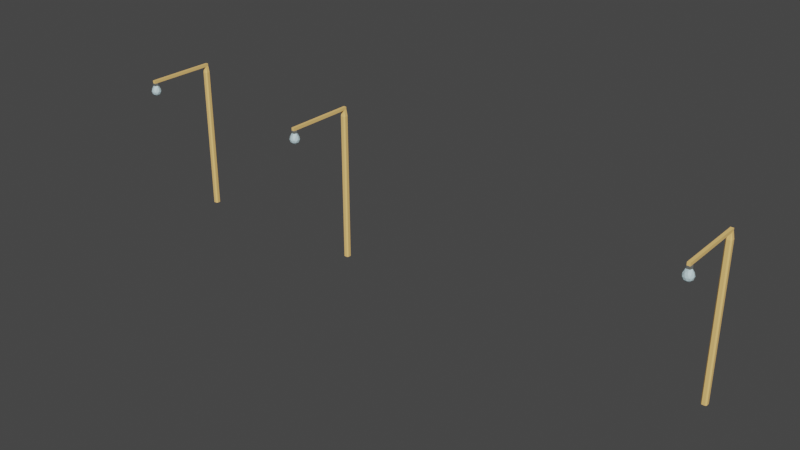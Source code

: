 # Source: Lantern.blend  (saved by Blender 2.82.7; exported with 4.5.12 LTS)
import bpy
from mathutils import Matrix  # noqa: F401  (used for matrix-valued properties, if any)

bpy.ops.wm.read_factory_settings(use_empty=True)
scene = bpy.context.scene
scene.name = 'Scene'

# ---- materials (node trees are filled in below, after node groups)
mat_material_004 = bpy.data.materials.new('Material.004')
mat_material_004.use_transparent_shadow = False
mat_glass = bpy.data.materials.new('Glass')
mat_glass.use_transparent_shadow = False
mat_plafon = bpy.data.materials.new('Plafon')
mat_plafon.use_transparent_shadow = False
mat_material_018 = bpy.data.materials.new('Material.018')
mat_material_018.use_transparent_shadow = False
mat_plafon_011 = bpy.data.materials.new('Plafon.011')
mat_plafon_011.use_transparent_shadow = False
mat_glass_011 = bpy.data.materials.new('Glass.011')
mat_glass_011.use_transparent_shadow = False
mat_material_019 = bpy.data.materials.new('Material.019')
mat_material_019.use_transparent_shadow = False
mat_glass_012 = bpy.data.materials.new('Glass.012')
mat_glass_012.use_transparent_shadow = False
mat_plafon_012 = bpy.data.materials.new('Plafon.012')
mat_plafon_012.use_transparent_shadow = False
mat_material_026 = bpy.data.materials.new('Material.026')
mat_material_026.use_transparent_shadow = False
mat_material_027 = bpy.data.materials.new('Material.027')
mat_material_027.use_transparent_shadow = False

# ---- material node trees
mat_material_004.use_nodes = True; mat_material_004.node_tree.nodes.clear()
_N = mat_material_004.node_tree.nodes; _L = mat_material_004.node_tree.links
n0 = _N.new('ShaderNodeOutputMaterial'); n0.name = 'Material Output'; n0.location = (300, 300)
n1 = _N.new('ShaderNodeBsdfPrincipled'); n1.name = 'Principled BSDF'; n1.location = (10, 300)
n1.distribution = 'GGX'
n1.subsurface_method = 'BURLEY'
n1.inputs[0].default_value = (0.9849, 0.613, 0.2073, 1.0)
n1.inputs[3].default_value = 1.45
n1.inputs[27].default_value = (0.0, 0.0, 0.0, 1.0)
n1.inputs[28].default_value = 1.0
_L.new(n1.outputs[0], n0.inputs[0])
n0.is_active_output = True
mat_glass.use_nodes = True; mat_glass.node_tree.nodes.clear()
_N = mat_glass.node_tree.nodes; _L = mat_glass.node_tree.links
n0 = _N.new('ShaderNodeOutputMaterial'); n0.name = 'Material Output'; n0.location = (300, 300)
n1 = _N.new('ShaderNodeBsdfPrincipled'); n1.name = 'Principled BSDF'; n1.location = (10, 300)
n1.distribution = 'GGX'
n1.subsurface_method = 'BURLEY'
n1.inputs[0].default_value = (0.5756, 0.7544, 0.8, 1.0)
n1.inputs[3].default_value = 1.45
n1.inputs[27].default_value = (0.0, 0.0, 0.0, 1.0)
n1.inputs[28].default_value = 1.0
_L.new(n1.outputs[0], n0.inputs[0])
n0.is_active_output = True
mat_plafon.use_nodes = True; mat_plafon.node_tree.nodes.clear()
_N = mat_plafon.node_tree.nodes; _L = mat_plafon.node_tree.links
n0 = _N.new('ShaderNodeOutputMaterial'); n0.name = 'Material Output'; n0.location = (300, 300)
n1 = _N.new('ShaderNodeBsdfPrincipled'); n1.name = 'Principled BSDF'; n1.location = (10, 300)
n1.distribution = 'GGX'
n1.subsurface_method = 'BURLEY'
n1.inputs[0].default_value = (0.1434, 0.1523, 0.1428, 1.0)
n1.inputs[3].default_value = 1.45
n1.inputs[27].default_value = (0.0, 0.0, 0.0, 1.0)
n1.inputs[28].default_value = 1.0
_L.new(n1.outputs[0], n0.inputs[0])
n0.is_active_output = True
mat_material_018.use_nodes = True; mat_material_018.node_tree.nodes.clear()
_N = mat_material_018.node_tree.nodes; _L = mat_material_018.node_tree.links
n0 = _N.new('ShaderNodeOutputMaterial'); n0.name = 'Material Output'; n0.location = (300, 300)
n1 = _N.new('ShaderNodeBsdfPrincipled'); n1.name = 'Principled BSDF'; n1.location = (10, 300)
n1.distribution = 'GGX'
n1.subsurface_method = 'BURLEY'
n1.inputs[0].default_value = (0.9849, 0.613, 0.2073, 1.0)
n1.inputs[3].default_value = 1.45
n1.inputs[27].default_value = (0.0, 0.0, 0.0, 1.0)
n1.inputs[28].default_value = 1.0
_L.new(n1.outputs[0], n0.inputs[0])
n0.is_active_output = True
mat_plafon_011.use_nodes = True; mat_plafon_011.node_tree.nodes.clear()
_N = mat_plafon_011.node_tree.nodes; _L = mat_plafon_011.node_tree.links
n0 = _N.new('ShaderNodeOutputMaterial'); n0.name = 'Material Output'; n0.location = (300, 300)
n1 = _N.new('ShaderNodeBsdfPrincipled'); n1.name = 'Principled BSDF'; n1.location = (10, 300)
n1.distribution = 'GGX'
n1.subsurface_method = 'BURLEY'
n1.inputs[0].default_value = (0.1434, 0.1523, 0.1428, 1.0)
n1.inputs[3].default_value = 1.45
n1.inputs[27].default_value = (0.0, 0.0, 0.0, 1.0)
n1.inputs[28].default_value = 1.0
_L.new(n1.outputs[0], n0.inputs[0])
n0.is_active_output = True
mat_glass_011.use_nodes = True; mat_glass_011.node_tree.nodes.clear()
_N = mat_glass_011.node_tree.nodes; _L = mat_glass_011.node_tree.links
n0 = _N.new('ShaderNodeOutputMaterial'); n0.name = 'Material Output'; n0.location = (300, 300)
n1 = _N.new('ShaderNodeBsdfPrincipled'); n1.name = 'Principled BSDF'; n1.location = (10, 300)
n1.distribution = 'GGX'
n1.subsurface_method = 'BURLEY'
n1.inputs[0].default_value = (0.5756, 0.7544, 0.8, 1.0)
n1.inputs[3].default_value = 1.45
n1.inputs[27].default_value = (0.0, 0.0, 0.0, 1.0)
n1.inputs[28].default_value = 1.0
_L.new(n1.outputs[0], n0.inputs[0])
n0.is_active_output = True
mat_material_019.use_nodes = True; mat_material_019.node_tree.nodes.clear()
_N = mat_material_019.node_tree.nodes; _L = mat_material_019.node_tree.links
n0 = _N.new('ShaderNodeOutputMaterial'); n0.name = 'Material Output'; n0.location = (300, 300)
n1 = _N.new('ShaderNodeBsdfPrincipled'); n1.name = 'Principled BSDF'; n1.location = (10, 300)
n1.distribution = 'GGX'
n1.subsurface_method = 'BURLEY'
n1.inputs[0].default_value = (0.9849, 0.613, 0.2073, 1.0)
n1.inputs[3].default_value = 1.45
n1.inputs[27].default_value = (0.0, 0.0, 0.0, 1.0)
n1.inputs[28].default_value = 1.0
_L.new(n1.outputs[0], n0.inputs[0])
n0.is_active_output = True
mat_glass_012.use_nodes = True; mat_glass_012.node_tree.nodes.clear()
_N = mat_glass_012.node_tree.nodes; _L = mat_glass_012.node_tree.links
n0 = _N.new('ShaderNodeOutputMaterial'); n0.name = 'Material Output'; n0.location = (300, 300)
n1 = _N.new('ShaderNodeBsdfPrincipled'); n1.name = 'Principled BSDF'; n1.location = (10, 300)
n1.distribution = 'GGX'
n1.subsurface_method = 'BURLEY'
n1.inputs[0].default_value = (0.5756, 0.7544, 0.8, 1.0)
n1.inputs[3].default_value = 1.45
n1.inputs[27].default_value = (0.0, 0.0, 0.0, 1.0)
n1.inputs[28].default_value = 1.0
_L.new(n1.outputs[0], n0.inputs[0])
n0.is_active_output = True
mat_plafon_012.use_nodes = True; mat_plafon_012.node_tree.nodes.clear()
_N = mat_plafon_012.node_tree.nodes; _L = mat_plafon_012.node_tree.links
n0 = _N.new('ShaderNodeOutputMaterial'); n0.name = 'Material Output'; n0.location = (300, 300)
n1 = _N.new('ShaderNodeBsdfPrincipled'); n1.name = 'Principled BSDF'; n1.location = (10, 300)
n1.distribution = 'GGX'
n1.subsurface_method = 'BURLEY'
n1.inputs[0].default_value = (0.1434, 0.1523, 0.1428, 1.0)
n1.inputs[3].default_value = 1.45
n1.inputs[27].default_value = (0.0, 0.0, 0.0, 1.0)
n1.inputs[28].default_value = 1.0
_L.new(n1.outputs[0], n0.inputs[0])
n0.is_active_output = True
mat_material_026.use_nodes = True; mat_material_026.node_tree.nodes.clear()
_N = mat_material_026.node_tree.nodes; _L = mat_material_026.node_tree.links
n0 = _N.new('ShaderNodeOutputMaterial'); n0.name = 'Material Output'; n0.location = (300, 300)
n1 = _N.new('ShaderNodeBsdfPrincipled'); n1.name = 'Principled BSDF'; n1.location = (10, 300)
n1.distribution = 'GGX'
n1.subsurface_method = 'BURLEY'
n1.inputs[0].default_value = (0.9849, 0.613, 0.2073, 1.0)
n1.inputs[3].default_value = 1.45
n1.inputs[27].default_value = (0.0, 0.0, 0.0, 1.0)
n1.inputs[28].default_value = 1.0
_L.new(n1.outputs[0], n0.inputs[0])
n0.is_active_output = True
mat_material_027.use_nodes = True; mat_material_027.node_tree.nodes.clear()
_N = mat_material_027.node_tree.nodes; _L = mat_material_027.node_tree.links
n0 = _N.new('ShaderNodeOutputMaterial'); n0.name = 'Material Output'; n0.location = (300, 300)
n1 = _N.new('ShaderNodeBsdfPrincipled'); n1.name = 'Principled BSDF'; n1.location = (10, 300)
n1.distribution = 'GGX'
n1.subsurface_method = 'BURLEY'
n1.inputs[0].default_value = (0.9849, 0.613, 0.2073, 1.0)
n1.inputs[3].default_value = 1.45
n1.inputs[27].default_value = (0.0, 0.0, 0.0, 1.0)
n1.inputs[28].default_value = 1.0
_L.new(n1.outputs[0], n0.inputs[0])
n0.is_active_output = True

# ---- world
world_world = bpy.data.worlds.new('World'); scene.world = world_world
world_world.use_nodes = True; world_world.node_tree.nodes.clear()
_N = world_world.node_tree.nodes; _L = world_world.node_tree.links
n0 = _N.new('ShaderNodeOutputWorld'); n0.name = 'World Output'; n0.location = (300, 300)
n1 = _N.new('ShaderNodeBackground'); n1.name = 'Background'; n1.location = (10, 300)
n1.inputs[0].default_value = (0.05088, 0.05088, 0.05088, 1.0)
_L.new(n1.outputs[0], n0.inputs[0])
n0.is_active_output = True
world_world.color = (0.05088, 0.05088, 0.05088)
world_world.use_sun_shadow = False
world_world.sun_shadow_jitter_overblur = 0.0

# ---- meshes
me_cube_003 = bpy.data.meshes.new('Cube.003')
me_cube_003.from_pydata([(-0.1131, -0.2, -0.5653), (-0.2, -0.1131, -0.5653), (-0.2, -0.1131, 10.27), (-0.1131, -0.2, 10.27), (-0.1131, -0.1131, 10.71), (-0.2, 0.1131, -0.5653), (-0.1131, 0.2, -0.5653), (-0.1131, 0.1131, 10.71), (-0.1131, 0.2, 10.27), (-0.2, 0.1131, 10.27), (0.2, -0.1131, -0.5653), (0.1131, -0.2, -0.5653), (0.1131, -0.1131, 10.71), (0.1131, -0.2, 10.27), (0.2, -0.1131, 10.27), (0.1131, 0.2, -0.5653), (0.2, 0.1131, -0.5653), (0.1131, 0.1131, 10.71), (0.2, 0.1131, 10.27), (0.1131, 0.2, 10.27), (-0.2, -0.08693, -0.5653), (-0.2, 0.08693, -0.5653), (-0.2, -0.1131, 5.287), (-0.2, -0.1131, 4.418), (-0.1131, -0.2, 4.418), (-0.1131, -0.2, 5.287), (-0.2, 0.08693, 10.27), (-0.2, -0.08693, 10.27), (-0.1131, -0.08693, 10.71), (-0.1131, 0.08693, 10.71), (-0.2, 0.1131, 4.418), (-0.2, 0.1131, 5.287), (-0.1131, 0.2, 5.287), (-0.1131, 0.2, 4.418), (-0.08693, 0.2, -0.5653), (0.08693, 0.2, -0.5653), (0.08693, 0.2, 10.27), (-0.08693, 0.2, 10.27), (-0.08693, 0.1131, 10.71), (0.08693, 0.1131, 10.71), (0.1131, 0.2, 4.418), (0.1131, 0.2, 5.287), (0.2, 0.1131, 5.287), (0.2, 0.1131, 4.418), (0.2, 0.08693, -0.5653), (0.2, -0.08693, -0.5653), (0.2, -0.08693, 10.27), (0.2, 0.08693, 10.27), (0.1131, 0.08693, 10.71), (0.1131, -0.08693, 10.71), (0.2, -0.1131, 4.418), (0.2, -0.1131, 5.287), (0.1131, -0.2, 5.287), (0.1131, -0.2, 4.418), (0.08693, -0.2, -0.5653), (-0.08693, -0.2, -0.5653), (-0.08693, -0.2, 10.27), (0.08693, -0.2, 10.27), (0.08693, -0.1131, 10.71), (-0.08693, -0.1131, 10.71), (-0.08693, -0.2, 5.287), (-0.08693, -0.2, 4.418), (0.08693, -0.2, 4.418), (0.08693, -0.2, 5.287), (0.2, -0.08693, 5.287), (0.2, -0.08693, 4.418), (0.2, 0.08693, 4.418), (0.2, 0.08693, 5.287), (0.08693, 0.2, 5.287), (0.08693, 0.2, 4.418), (-0.08693, 0.2, 4.418), (-0.08693, 0.2, 5.287), (-0.2, 0.08693, 5.287), (-0.2, 0.08693, 4.418), (-0.2, -0.08693, 4.418), (-0.2, -0.08693, 5.287)], [], [(32, 8, 37, 71), (42, 18, 47, 67), (52, 13, 57, 63), (21, 73, 30, 5), (64, 46, 14, 51), (68, 36, 19, 41), (72, 26, 9, 31), (22, 2, 27, 75), (35, 69, 40, 15), (11, 53, 62, 54), (16, 43, 66, 44), (45, 65, 50, 10), (6, 33, 70, 34), (55, 61, 24, 0), (60, 56, 3, 25), (2, 3, 4), (7, 8, 9), (12, 13, 14), (17, 18, 19), (22, 23, 24, 25), (26, 27, 28, 29), (30, 31, 32, 33), (36, 37, 38, 39), (40, 41, 42, 43), (46, 47, 48, 49), (50, 51, 52, 53), (56, 57, 58, 59), (0, 1, 20, 21, 5, 6, 34, 35, 15, 16, 44, 45, 10, 11, 54, 55), (60, 61, 62, 63), (64, 65, 66, 67), (68, 69, 70, 71), (72, 73, 74, 75), (25, 3, 2, 22), (29, 7, 9, 26), (33, 6, 5, 30), (39, 17, 19, 36), (43, 16, 15, 40), (49, 12, 14, 46), (53, 11, 10, 50), (59, 4, 3, 56), (0, 24, 23, 1), (4, 28, 27, 2), (8, 32, 31, 9), (7, 38, 37, 8), (18, 42, 41, 19), (17, 48, 47, 18), (13, 52, 51, 14), (12, 58, 57, 13), (60, 25, 24, 61), (52, 63, 62, 53), (61, 55, 54, 62), (56, 60, 63, 57), (64, 51, 50, 65), (42, 67, 66, 43), (65, 45, 44, 66), (46, 64, 67, 47), (68, 41, 40, 69), (32, 71, 70, 33), (69, 35, 34, 70), (36, 68, 71, 37), (72, 31, 30, 73), (22, 75, 74, 23), (73, 21, 20, 74), (26, 72, 75, 27), (1, 23, 74, 20), (28, 4, 59, 58, 12, 49, 48, 17, 39, 38, 7, 29)])
_uv = me_cube_003.uv_layers.new(name='UVMap')
_uv.uv.foreach_set('vector', [0.5093, 0.3043, 0.6157, 0.3043, 0.6157, 0.3207, 0.5093, 0.3207, 0.5093, 0.5543, 0.6157, 0.5543, 0.6157, 0.5707, 0.5093, 0.5707, 0.5093, 0.8043, 0.6157, 0.8043, 0.6157, 0.8207, 0.5093, 0.8207, 0.3843, 0.1793, 0.4907, 0.1793, 0.4907, 0.1957, 0.3843, 0.1957, 0.5093, 0.6793, 0.6157, 0.6793, 0.6157, 0.6957, 0.5093, 0.6957, 0.5093, 0.4293, 0.6157, 0.4293, 0.6157, 0.4457, 0.5093, 0.4457, 0.5093, 0.1793, 0.6157, 0.1793, 0.6157, 0.1957, 0.5093, 0.1957, 0.5093, 0.05433, 0.6157, 0.05433, 0.6157, 0.07067, 0.5093, 0.07067, 0.3843, 0.4293, 0.4907, 0.4293, 0.4907, 0.4457, 0.3843, 0.4457, 0.3843, 0.8043, 0.4907, 0.8043, 0.4907, 0.8207, 0.3843, 0.8207, 0.3843, 0.5543, 0.4907, 0.5543, 0.4907, 0.5707, 0.3843, 0.5707, 0.3843, 0.6793, 0.4907, 0.6793, 0.4907, 0.6957, 0.3843, 0.6957, 0.3843, 0.3043, 0.4907, 0.3043, 0.4907, 0.3207, 0.3843, 0.3207, 0.3843, 0.9293, 0.4907, 0.9293, 0.4907, 0.9457, 0.3843, 0.9457, 0.5093, 0.9293, 0.6157, 0.9293, 0.6157, 0.9457, 0.5093, 0.9457, 0.6157, 0.05433, 0.6157, 0.0, 0.625, 0.05433, 0.8207, 0.5543, 0.8207, 0.5, 0.875, 0.5543, 0.6793, 0.6957, 0.6793, 0.75, 0.625, 0.6957, 0.6793, 0.5543, 0.625, 0.5543, 0.6793, 0.5, 0.5093, 0.05433, 0.5, 0.05433, 0.5, 0.0, 0.5093, 0.0, 0.6157, 0.1793, 0.6157, 0.125, 0.625, 0.125, 0.625, 0.1793, 0.4907, 0.1957, 0.5093, 0.1957, 0.5093, 0.3043, 0.4907, 0.3043, 0.6157, 0.4293, 0.6157, 0.375, 0.625, 0.375, 0.625, 0.4293, 0.4907, 0.4457, 0.5093, 0.4457, 0.5093, 0.5543, 0.4907, 0.5543, 0.6157, 0.6793, 0.6157, 0.5707, 0.6793, 0.5707, 0.6793, 0.6793, 0.4907, 0.6957, 0.5093, 0.6957, 0.5093, 0.8043, 0.4907, 0.8043, 0.6157, 0.9293, 0.6157, 0.875, 0.625, 0.875, 0.625, 0.9293, 0.3843, 0.9457, 0.3843, 0.05433, 0.3843, 0.07067, 0.3843, 0.1793, 0.3843, 0.1957, 0.3843, 0.3043, 0.3843, 0.3207, 0.3843, 0.4293, 0.3843, 0.4457, 0.3843, 0.5543, 0.3843, 0.5707, 0.3843, 0.6793, 0.3843, 0.6957, 0.3843, 0.8043, 0.3843, 0.8207, 0.3843, 0.9293, 0.5093, 0.9293, 0.4907, 0.9293, 0.4907, 0.8207, 0.5093, 0.8207, 0.5093, 0.6793, 0.4907, 0.6793, 0.4907, 0.5707, 0.5093, 0.5707, 0.5093, 0.4293, 0.4907, 0.4293, 0.4907, 0.3207, 0.5093, 0.3207, 0.5093, 0.1793, 0.4907, 0.1793, 0.4907, 0.07067, 0.5093, 0.07067, 0.5093, 0.9457, 0.6157, 0.9457, 0.6157, 1.0, 0.5093, 1.0, 0.8207, 0.5707, 0.8207, 0.5543, 0.875, 0.5543, 0.875, 0.5707, 0.4907, 0.3043, 0.3843, 0.3043, 0.3843, 0.1957, 0.4907, 0.1957, 0.6957, 0.5543, 0.6793, 0.5543, 0.6793, 0.5, 0.6957, 0.5, 0.4907, 0.5543, 0.3843, 0.5543, 0.3843, 0.4457, 0.4907, 0.4457, 0.6793, 0.6793, 0.6793, 0.6957, 0.6157, 0.6957, 0.6157, 0.6793, 0.4907, 0.8043, 0.3843, 0.8043, 0.3843, 0.6957, 0.4907, 0.6957, 0.8043, 0.6957, 0.8207, 0.6957, 0.8207, 0.75, 0.8043, 0.75, 0.3843, 0.9457, 0.4907, 0.9457, 0.4907, 1.0, 0.3843, 1.0, 0.8207, 0.6957, 0.8207, 0.6793, 0.875, 0.6793, 0.875, 0.6957, 0.6157, 0.3043, 0.5093, 0.3043, 0.5093, 0.1957, 0.6157, 0.1957, 0.8207, 0.5543, 0.8043, 0.5543, 0.8043, 0.5, 0.8207, 0.5, 0.6157, 0.5543, 0.5093, 0.5543, 0.5093, 0.4457, 0.6157, 0.4457, 0.6793, 0.5543, 0.6793, 0.5707, 0.6157, 0.5707, 0.6157, 0.5543, 0.6157, 0.8043, 0.5093, 0.8043, 0.5093, 0.6957, 0.6157, 0.6957, 0.6793, 0.6957, 0.6957, 0.6957, 0.6957, 0.75, 0.6793, 0.75, 0.5093, 0.9293, 0.5093, 0.9457, 0.4907, 0.9457, 0.4907, 0.9293, 0.5093, 0.8043, 0.5093, 0.8207, 0.4907, 0.8207, 0.4907, 0.8043, 0.4907, 0.9293, 0.3843, 0.9293, 0.3843, 0.8207, 0.4907, 0.8207, 0.6157, 0.9293, 0.5093, 0.9293, 0.5093, 0.8207, 0.6157, 0.8207, 0.5093, 0.6793, 0.5093, 0.6957, 0.4907, 0.6957, 0.4907, 0.6793, 0.5093, 0.5543, 0.5093, 0.5707, 0.4907, 0.5707, 0.4907, 0.5543, 0.4907, 0.6793, 0.3843, 0.6793, 0.3843, 0.5707, 0.4907, 0.5707, 0.6157, 0.6793, 0.5093, 0.6793, 0.5093, 0.5707, 0.6157, 0.5707, 0.5093, 0.4293, 0.5093, 0.4457, 0.4907, 0.4457, 0.4907, 0.4293, 0.5093, 0.3043, 0.5093, 0.3207, 0.4907, 0.3207, 0.4907, 0.3043, 0.4907, 0.4293, 0.3843, 0.4293, 0.3843, 0.3207, 0.4907, 0.3207, 0.6157, 0.4293, 0.5093, 0.4293, 0.5093, 0.3207, 0.6157, 0.3207, 0.5093, 0.1793, 0.5093, 0.1957, 0.4907, 0.1957, 0.4907, 0.1793, 0.5093, 0.05433, 0.5093, 0.07067, 0.4907, 0.07067, 0.4907, 0.05433, 0.4907, 0.1793, 0.3843, 0.1793, 0.3843, 0.07067, 0.4907, 0.07067, 0.6157, 0.1793, 0.5093, 0.1793, 0.5093, 0.07067, 0.6157, 0.07067, 0.3843, 0.05433, 0.4907, 0.05433, 0.4907, 0.07067, 0.3843, 0.07067, 0.8207, 0.6793, 0.8207, 0.6957, 0.8043, 0.6957, 0.625, 0.875, 0.6793, 0.6957, 0.6793, 0.6793, 0.6793, 0.5707, 0.6793, 0.5543, 0.6957, 0.5543, 0.625, 0.375, 0.8207, 0.5543, 0.8207, 0.5707])
me_cube_003.materials.append(mat_material_004)
me_cube_003.use_remesh_fix_poles = True
me_cube_003.use_remesh_preserve_attributes = False
me_cube_003.use_mirror_vertex_groups = False
me_cube_003.update()
me_icosphere_001 = bpy.data.meshes.new('Icosphere.001')
me_icosphere_001.from_pydata([(0.0, 0.0, -1.0), (0.7236, -0.5257, -0.4472), (-0.2764, -0.8506, -0.4472), (-0.8944, 0.0, -0.4472), (-0.2764, 0.8506, -0.4472), (0.7236, 0.5257, -0.4472), (0.2764, -0.8506, 0.4472), (-0.7236, -0.5257, 0.4472), (-0.7236, 0.5257, 0.4472), (0.2764, 0.8506, 0.4472), (0.8944, 0.0, 0.4472), (0.0, 0.0, 1.21), (-0.1625, -0.5, -0.8507), (0.4253, -0.309, -0.8507), (0.2629, -0.809, -0.5257), (0.8506, 0.0, -0.5257), (0.4253, 0.309, -0.8507), (-0.5257, 0.0, -0.8507), (-0.6882, -0.5, -0.5257), (-0.1625, 0.5, -0.8507), (-0.6882, 0.5, -0.5257), (0.2629, 0.809, -0.5257), (0.9511, -0.309, 0.0), (0.9511, 0.309, 0.0), (0.0, -1.0, 0.0), (0.5878, -0.809, 0.0), (-0.9511, -0.309, 0.0), (-0.5878, -0.809, 0.0), (-0.5878, 0.809, 0.0), (-0.9511, 0.309, 0.0), (0.5878, 0.809, 0.0), (0.0, 1.0, 0.0), (0.6882, -0.5, 0.5257), (-0.2629, -0.809, 0.5257), (-0.8506, 0.0, 0.5257), (-0.2629, 0.809, 0.5257), (0.6882, 0.5, 0.5257), (0.1625, -0.5, 1.192), (0.5257, 0.0, 1.192), (-0.4253, -0.309, 1.192), (-0.4253, 0.309, 1.192), (0.1625, 0.5, 1.192)], [], [(0, 13, 12), (1, 13, 15), (0, 12, 17), (0, 17, 19), (0, 19, 16), (1, 15, 22), (2, 14, 24), (3, 18, 26), (4, 20, 28), (5, 21, 30), (1, 22, 25), (2, 24, 27), (3, 26, 29), (4, 28, 31), (5, 30, 23), (6, 32, 37), (7, 33, 39), (8, 34, 40), (9, 35, 41), (10, 36, 38), (38, 41, 11), (38, 36, 41), (36, 9, 41), (41, 40, 11), (41, 35, 40), (35, 8, 40), (40, 39, 11), (40, 34, 39), (34, 7, 39), (39, 37, 11), (39, 33, 37), (33, 6, 37), (37, 38, 11), (37, 32, 38), (32, 10, 38), (23, 36, 10), (23, 30, 36), (30, 9, 36), (31, 35, 9), (31, 28, 35), (28, 8, 35), (29, 34, 8), (29, 26, 34), (26, 7, 34), (27, 33, 7), (27, 24, 33), (24, 6, 33), (25, 32, 6), (25, 22, 32), (22, 10, 32), (30, 31, 9), (30, 21, 31), (21, 4, 31), (28, 29, 8), (28, 20, 29), (20, 3, 29), (26, 27, 7), (26, 18, 27), (18, 2, 27), (24, 25, 6), (24, 14, 25), (14, 1, 25), (22, 23, 10), (22, 15, 23), (15, 5, 23), (16, 21, 5), (16, 19, 21), (19, 4, 21), (19, 20, 4), (19, 17, 20), (17, 3, 20), (17, 18, 3), (17, 12, 18), (12, 2, 18), (15, 16, 5), (15, 13, 16), (13, 0, 16), (12, 14, 2), (12, 13, 14), (13, 1, 14)])
_uv = me_icosphere_001.uv_layers.new(name='UVMap')
_uv.uv.foreach_set('vector', [0.8182, 0.0, 0.7727, 0.07873, 0.8636, 0.07873, 0.7273, 0.1575, 0.6818, 0.07873, 0.6364, 0.1575, 0.09091, 0.0, 0.04545, 0.07873, 0.1364, 0.07873, 0.2727, 0.0, 0.2273, 0.07873, 0.3182, 0.07873, 0.4545, 0.0, 0.4091, 0.07873, 0.5, 0.07873, 0.7273, 0.1575, 0.6364, 0.1575, 0.6818, 0.2362, 0.9091, 0.1575, 0.8182, 0.1575, 0.8636, 0.2362, 0.1818, 0.1575, 0.09091, 0.1575, 0.1364, 0.2362, 0.3636, 0.1575, 0.2727, 0.1575, 0.3182, 0.2362, 0.5455, 0.1575, 0.4545, 0.1575, 0.5, 0.2362, 0.7273, 0.1575, 0.6818, 0.2362, 0.7727, 0.2362, 0.9091, 0.1575, 0.8636, 0.2362, 0.9545, 0.2362, 0.1818, 0.1575, 0.1364, 0.2362, 0.2273, 0.2362, 0.3636, 0.1575, 0.3182, 0.2362, 0.4091, 0.2362, 0.5455, 0.1575, 0.5, 0.2362, 0.5909, 0.2362, 0.8182, 0.3149, 0.7273, 0.3149, 0.7727, 0.3937, 1.0, 0.3149, 0.9091, 0.3149, 0.9545, 0.3937, 0.2727, 0.3149, 0.1818, 0.3149, 0.2273, 0.3937, 0.4545, 0.3149, 0.3636, 0.3149, 0.4091, 0.3937, 0.6364, 0.3149, 0.5455, 0.3149, 0.5909, 0.3937, 0.5909, 0.3937, 0.5, 0.3937, 0.5455, 0.4724, 0.5909, 0.3937, 0.5455, 0.3149, 0.5, 0.3937, 0.5455, 0.3149, 0.4545, 0.3149, 0.5, 0.3937, 0.4091, 0.3937, 0.3182, 0.3937, 0.3636, 0.4724, 0.4091, 0.3937, 0.3636, 0.3149, 0.3182, 0.3937, 0.3636, 0.3149, 0.2727, 0.3149, 0.3182, 0.3937, 0.2273, 0.3937, 0.1364, 0.3937, 0.1818, 0.4724, 0.2273, 0.3937, 0.1818, 0.3149, 0.1364, 0.3937, 0.1818, 0.3149, 0.09091, 0.3149, 0.1364, 0.3937, 0.9545, 0.3937, 0.8636, 0.3937, 0.9091, 0.4724, 0.9545, 0.3937, 0.9091, 0.3149, 0.8636, 0.3937, 0.9091, 0.3149, 0.8182, 0.3149, 0.8636, 0.3937, 0.7727, 0.3937, 0.6818, 0.3937, 0.7273, 0.4724, 0.7727, 0.3937, 0.7273, 0.3149, 0.6818, 0.3937, 0.7273, 0.3149, 0.6364, 0.3149, 0.6818, 0.3937, 0.5909, 0.2362, 0.5455, 0.3149, 0.6364, 0.3149, 0.5909, 0.2362, 0.5, 0.2362, 0.5455, 0.3149, 0.5, 0.2362, 0.4545, 0.3149, 0.5455, 0.3149, 0.4091, 0.2362, 0.3636, 0.3149, 0.4545, 0.3149, 0.4091, 0.2362, 0.3182, 0.2362, 0.3636, 0.3149, 0.3182, 0.2362, 0.2727, 0.3149, 0.3636, 0.3149, 0.2273, 0.2362, 0.1818, 0.3149, 0.2727, 0.3149, 0.2273, 0.2362, 0.1364, 0.2362, 0.1818, 0.3149, 0.1364, 0.2362, 0.09091, 0.3149, 0.1818, 0.3149, 0.9545, 0.2362, 0.9091, 0.3149, 1.0, 0.3149, 0.9545, 0.2362, 0.8636, 0.2362, 0.9091, 0.3149, 0.8636, 0.2362, 0.8182, 0.3149, 0.9091, 0.3149, 0.7727, 0.2362, 0.7273, 0.3149, 0.8182, 0.3149, 0.7727, 0.2362, 0.6818, 0.2362, 0.7273, 0.3149, 0.6818, 0.2362, 0.6364, 0.3149, 0.7273, 0.3149, 0.5, 0.2362, 0.4091, 0.2362, 0.4545, 0.3149, 0.5, 0.2362, 0.4545, 0.1575, 0.4091, 0.2362, 0.4545, 0.1575, 0.3636, 0.1575, 0.4091, 0.2362, 0.3182, 0.2362, 0.2273, 0.2362, 0.2727, 0.3149, 0.3182, 0.2362, 0.2727, 0.1575, 0.2273, 0.2362, 0.2727, 0.1575, 0.1818, 0.1575, 0.2273, 0.2362, 0.1364, 0.2362, 0.04545, 0.2362, 0.09091, 0.3149, 0.1364, 0.2362, 0.09091, 0.1575, 0.04545, 0.2362, 0.09091, 0.1575, 0.0, 0.1575, 0.04545, 0.2362, 0.8636, 0.2362, 0.7727, 0.2362, 0.8182, 0.3149, 0.8636, 0.2362, 0.8182, 0.1575, 0.7727, 0.2362, 0.8182, 0.1575, 0.7273, 0.1575, 0.7727, 0.2362, 0.6818, 0.2362, 0.5909, 0.2362, 0.6364, 0.3149, 0.6818, 0.2362, 0.6364, 0.1575, 0.5909, 0.2362, 0.6364, 0.1575, 0.5455, 0.1575, 0.5909, 0.2362, 0.5, 0.07873, 0.4545, 0.1575, 0.5455, 0.1575, 0.5, 0.07873, 0.4091, 0.07873, 0.4545, 0.1575, 0.4091, 0.07873, 0.3636, 0.1575, 0.4545, 0.1575, 0.3182, 0.07873, 0.2727, 0.1575, 0.3636, 0.1575, 0.3182, 0.07873, 0.2273, 0.07873, 0.2727, 0.1575, 0.2273, 0.07873, 0.1818, 0.1575, 0.2727, 0.1575, 0.1364, 0.07873, 0.09091, 0.1575, 0.1818, 0.1575, 0.1364, 0.07873, 0.04545, 0.07873, 0.09091, 0.1575, 0.04545, 0.07873, 0.0, 0.1575, 0.09091, 0.1575, 0.6364, 0.1575, 0.5909, 0.07873, 0.5455, 0.1575, 0.6364, 0.1575, 0.6818, 0.07873, 0.5909, 0.07873, 0.6818, 0.07873, 0.6364, 0.0, 0.5909, 0.07873, 0.8636, 0.07873, 0.8182, 0.1575, 0.9091, 0.1575, 0.8636, 0.07873, 0.7727, 0.07873, 0.8182, 0.1575, 0.7727, 0.07873, 0.7273, 0.1575, 0.8182, 0.1575])
me_icosphere_001.materials.append(mat_glass)
me_icosphere_001.use_remesh_fix_poles = True
me_icosphere_001.use_remesh_preserve_attributes = False
me_icosphere_001.use_mirror_vertex_groups = False
me_icosphere_001.update()
me_icosphere_002 = bpy.data.meshes.new('Icosphere.002')
me_icosphere_002.from_pydata([(0.1625, -0.5, 1.192), (0.5257, 0.0, 1.192), (-0.4253, -0.309, 1.192), (-0.4253, 0.309, 1.192), (0.1625, 0.5, 1.192), (0.1625, -0.5, 1.731), (0.5257, 0.0, 1.731), (-0.4253, -0.309, 1.731), (-0.4253, 0.309, 1.731), (0.1625, 0.5, 1.731)], [], [(3, 2, 7, 8), (1, 4, 9, 6), (2, 0, 5, 7), (4, 3, 8, 9), (0, 1, 6, 5), (6, 9, 8, 7, 5), (1, 0, 2, 3, 4)])
_uv = me_icosphere_002.uv_layers.new(name='UVMap')
_uv.uv.foreach_set('vector', [0.2273, 0.3937, 0.1364, 0.3937, 0.1364, 0.3937, 0.2273, 0.3937, 0.5909, 0.3937, 0.5, 0.3937, 0.5, 0.3937, 0.5909, 0.3937, 0.9545, 0.3937, 0.8636, 0.3937, 0.8636, 0.3937, 0.9545, 0.3937, 0.4091, 0.3937, 0.3182, 0.3937, 0.3182, 0.3937, 0.4091, 0.3937, 0.7727, 0.3937, 0.6818, 0.3937, 0.6818, 0.3937, 0.7727, 0.3937, 0.6818, 0.3937, 0.4091, 0.3937, 0.2273, 0.3937, 0.9545, 0.3937, 0.7727, 0.3937, 0.6818, 0.3937, 0.7727, 0.3937, 0.9545, 0.3937, 0.2273, 0.3937, 0.4091, 0.3937])
me_icosphere_002.materials.append(mat_plafon)
me_icosphere_002.use_remesh_fix_poles = True
me_icosphere_002.use_remesh_preserve_attributes = False
me_icosphere_002.use_mirror_vertex_groups = False
me_icosphere_002.update()
me_cube_023 = bpy.data.meshes.new('Cube.023')
me_cube_023.from_pydata([(-1.0, -25.12, -1.0), (-1.0, -25.12, 1.0), (-1.0, 22.4, -1.0), (-1.0, 22.4, 1.0), (1.0, -25.12, -1.0), (1.0, -25.12, 1.0), (1.0, 22.4, -1.0), (1.0, 22.4, 1.0)], [], [(0, 1, 3, 2), (2, 3, 7, 6), (6, 7, 5, 4), (4, 5, 1, 0), (2, 6, 4, 0), (7, 3, 1, 5)])
_uv = me_cube_023.uv_layers.new(name='UVMap')
_uv.uv.foreach_set('vector', [0.375, 0.0, 0.625, 0.0, 0.625, 0.25, 0.375, 0.25, 0.375, 0.25, 0.625, 0.25, 0.625, 0.5, 0.375, 0.5, 0.375, 0.5, 0.625, 0.5, 0.625, 0.75, 0.375, 0.75, 0.375, 0.75, 0.625, 0.75, 0.625, 1.0, 0.375, 1.0, 0.125, 0.5, 0.375, 0.5, 0.375, 0.75, 0.125, 0.75, 0.625, 0.5, 0.875, 0.5, 0.875, 0.75, 0.625, 0.75])
me_cube_023.materials.append(mat_material_018)
me_cube_023.use_remesh_fix_poles = True
me_cube_023.use_remesh_preserve_attributes = False
me_cube_023.use_mirror_vertex_groups = False
me_cube_023.update()
me_cube_022 = bpy.data.meshes.new('Cube.022')
me_cube_022.from_pydata([(-0.1131, -0.2, -0.5653), (-0.2, -0.1131, -0.5653), (-0.2, -0.1131, 10.27), (-0.1131, -0.2, 10.27), (-0.1131, -0.1131, 10.71), (-0.2, 0.1131, -0.5653), (-0.1131, 0.2, -0.5653), (-0.1131, 0.1131, 10.71), (-0.1131, 0.2, 10.27), (-0.2, 0.1131, 10.27), (0.2, -0.1131, -0.5653), (0.1131, -0.2, -0.5653), (0.1131, -0.1131, 10.71), (0.1131, -0.2, 10.27), (0.2, -0.1131, 10.27), (0.1131, 0.2, -0.5653), (0.2, 0.1131, -0.5653), (0.1131, 0.1131, 10.71), (0.2, 0.1131, 10.27), (0.1131, 0.2, 10.27), (-0.2, -0.08693, -0.5653), (-0.2, 0.08693, -0.5653), (-0.2, -0.1131, 5.287), (-0.2, -0.1131, 4.418), (-0.1131, -0.2, 4.418), (-0.1131, -0.2, 5.287), (-0.2, 0.08693, 10.27), (-0.2, -0.08693, 10.27), (-0.1131, -0.08693, 10.71), (-0.1131, 0.08693, 10.71), (-0.2, 0.1131, 4.418), (-0.2, 0.1131, 5.287), (-0.1131, 0.2, 5.287), (-0.1131, 0.2, 4.418), (-0.08693, 0.2, -0.5653), (0.08693, 0.2, -0.5653), (0.08693, 0.2, 10.27), (-0.08693, 0.2, 10.27), (-0.08693, 0.1131, 10.71), (0.08693, 0.1131, 10.71), (0.1131, 0.2, 4.418), (0.1131, 0.2, 5.287), (0.2, 0.1131, 5.287), (0.2, 0.1131, 4.418), (0.2, 0.08693, -0.5653), (0.2, -0.08693, -0.5653), (0.2, -0.08693, 10.27), (0.2, 0.08693, 10.27), (0.1131, 0.08693, 10.71), (0.1131, -0.08693, 10.71), (0.2, -0.1131, 4.418), (0.2, -0.1131, 5.287), (0.1131, -0.2, 5.287), (0.1131, -0.2, 4.418), (0.08693, -0.2, -0.5653), (-0.08693, -0.2, -0.5653), (-0.08693, -0.2, 10.27), (0.08693, -0.2, 10.27), (0.08693, -0.1131, 10.71), (-0.08693, -0.1131, 10.71), (-0.08693, -0.2, 5.287), (-0.08693, -0.2, 4.418), (0.08693, -0.2, 4.418), (0.08693, -0.2, 5.287), (0.2, -0.08693, 5.287), (0.2, -0.08693, 4.418), (0.2, 0.08693, 4.418), (0.2, 0.08693, 5.287), (0.08693, 0.2, 5.287), (0.08693, 0.2, 4.418), (-0.08693, 0.2, 4.418), (-0.08693, 0.2, 5.287), (-0.2, 0.08693, 5.287), (-0.2, 0.08693, 4.418), (-0.2, -0.08693, 4.418), (-0.2, -0.08693, 5.287)], [], [(32, 8, 37, 71), (42, 18, 47, 67), (52, 13, 57, 63), (21, 73, 30, 5), (64, 46, 14, 51), (68, 36, 19, 41), (72, 26, 9, 31), (22, 2, 27, 75), (35, 69, 40, 15), (11, 53, 62, 54), (16, 43, 66, 44), (45, 65, 50, 10), (6, 33, 70, 34), (55, 61, 24, 0), (60, 56, 3, 25), (2, 3, 4), (7, 8, 9), (12, 13, 14), (17, 18, 19), (22, 23, 24, 25), (26, 27, 28, 29), (30, 31, 32, 33), (36, 37, 38, 39), (40, 41, 42, 43), (46, 47, 48, 49), (50, 51, 52, 53), (56, 57, 58, 59), (0, 1, 20, 21, 5, 6, 34, 35, 15, 16, 44, 45, 10, 11, 54, 55), (60, 61, 62, 63), (64, 65, 66, 67), (68, 69, 70, 71), (72, 73, 74, 75), (25, 3, 2, 22), (29, 7, 9, 26), (33, 6, 5, 30), (39, 17, 19, 36), (43, 16, 15, 40), (49, 12, 14, 46), (53, 11, 10, 50), (59, 4, 3, 56), (0, 24, 23, 1), (4, 28, 27, 2), (8, 32, 31, 9), (7, 38, 37, 8), (18, 42, 41, 19), (17, 48, 47, 18), (13, 52, 51, 14), (12, 58, 57, 13), (60, 25, 24, 61), (52, 63, 62, 53), (61, 55, 54, 62), (56, 60, 63, 57), (64, 51, 50, 65), (42, 67, 66, 43), (65, 45, 44, 66), (46, 64, 67, 47), (68, 41, 40, 69), (32, 71, 70, 33), (69, 35, 34, 70), (36, 68, 71, 37), (72, 31, 30, 73), (22, 75, 74, 23), (73, 21, 20, 74), (26, 72, 75, 27), (1, 23, 74, 20), (28, 4, 59, 58, 12, 49, 48, 17, 39, 38, 7, 29)])
_uv = me_cube_022.uv_layers.new(name='UVMap')
_uv.uv.foreach_set('vector', [0.5093, 0.3043, 0.6157, 0.3043, 0.6157, 0.3207, 0.5093, 0.3207, 0.5093, 0.5543, 0.6157, 0.5543, 0.6157, 0.5707, 0.5093, 0.5707, 0.5093, 0.8043, 0.6157, 0.8043, 0.6157, 0.8207, 0.5093, 0.8207, 0.3843, 0.1793, 0.4907, 0.1793, 0.4907, 0.1957, 0.3843, 0.1957, 0.5093, 0.6793, 0.6157, 0.6793, 0.6157, 0.6957, 0.5093, 0.6957, 0.5093, 0.4293, 0.6157, 0.4293, 0.6157, 0.4457, 0.5093, 0.4457, 0.5093, 0.1793, 0.6157, 0.1793, 0.6157, 0.1957, 0.5093, 0.1957, 0.5093, 0.05433, 0.6157, 0.05433, 0.6157, 0.07067, 0.5093, 0.07067, 0.3843, 0.4293, 0.4907, 0.4293, 0.4907, 0.4457, 0.3843, 0.4457, 0.3843, 0.8043, 0.4907, 0.8043, 0.4907, 0.8207, 0.3843, 0.8207, 0.3843, 0.5543, 0.4907, 0.5543, 0.4907, 0.5707, 0.3843, 0.5707, 0.3843, 0.6793, 0.4907, 0.6793, 0.4907, 0.6957, 0.3843, 0.6957, 0.3843, 0.3043, 0.4907, 0.3043, 0.4907, 0.3207, 0.3843, 0.3207, 0.3843, 0.9293, 0.4907, 0.9293, 0.4907, 0.9457, 0.3843, 0.9457, 0.5093, 0.9293, 0.6157, 0.9293, 0.6157, 0.9457, 0.5093, 0.9457, 0.6157, 0.05433, 0.6157, 0.0, 0.625, 0.05433, 0.8207, 0.5543, 0.8207, 0.5, 0.875, 0.5543, 0.6793, 0.6957, 0.6793, 0.75, 0.625, 0.6957, 0.6793, 0.5543, 0.625, 0.5543, 0.6793, 0.5, 0.5093, 0.05433, 0.5, 0.05433, 0.5, 0.0, 0.5093, 0.0, 0.6157, 0.1793, 0.6157, 0.125, 0.625, 0.125, 0.625, 0.1793, 0.4907, 0.1957, 0.5093, 0.1957, 0.5093, 0.3043, 0.4907, 0.3043, 0.6157, 0.4293, 0.6157, 0.375, 0.625, 0.375, 0.625, 0.4293, 0.4907, 0.4457, 0.5093, 0.4457, 0.5093, 0.5543, 0.4907, 0.5543, 0.6157, 0.6793, 0.6157, 0.5707, 0.6793, 0.5707, 0.6793, 0.6793, 0.4907, 0.6957, 0.5093, 0.6957, 0.5093, 0.8043, 0.4907, 0.8043, 0.6157, 0.9293, 0.6157, 0.875, 0.625, 0.875, 0.625, 0.9293, 0.3843, 0.9457, 0.3843, 0.05433, 0.3843, 0.07067, 0.3843, 0.1793, 0.3843, 0.1957, 0.3843, 0.3043, 0.3843, 0.3207, 0.3843, 0.4293, 0.3843, 0.4457, 0.3843, 0.5543, 0.3843, 0.5707, 0.3843, 0.6793, 0.3843, 0.6957, 0.3843, 0.8043, 0.3843, 0.8207, 0.3843, 0.9293, 0.5093, 0.9293, 0.4907, 0.9293, 0.4907, 0.8207, 0.5093, 0.8207, 0.5093, 0.6793, 0.4907, 0.6793, 0.4907, 0.5707, 0.5093, 0.5707, 0.5093, 0.4293, 0.4907, 0.4293, 0.4907, 0.3207, 0.5093, 0.3207, 0.5093, 0.1793, 0.4907, 0.1793, 0.4907, 0.07067, 0.5093, 0.07067, 0.5093, 0.9457, 0.6157, 0.9457, 0.6157, 1.0, 0.5093, 1.0, 0.8207, 0.5707, 0.8207, 0.5543, 0.875, 0.5543, 0.875, 0.5707, 0.4907, 0.3043, 0.3843, 0.3043, 0.3843, 0.1957, 0.4907, 0.1957, 0.6957, 0.5543, 0.6793, 0.5543, 0.6793, 0.5, 0.6957, 0.5, 0.4907, 0.5543, 0.3843, 0.5543, 0.3843, 0.4457, 0.4907, 0.4457, 0.6793, 0.6793, 0.6793, 0.6957, 0.6157, 0.6957, 0.6157, 0.6793, 0.4907, 0.8043, 0.3843, 0.8043, 0.3843, 0.6957, 0.4907, 0.6957, 0.8043, 0.6957, 0.8207, 0.6957, 0.8207, 0.75, 0.8043, 0.75, 0.3843, 0.9457, 0.4907, 0.9457, 0.4907, 1.0, 0.3843, 1.0, 0.8207, 0.6957, 0.8207, 0.6793, 0.875, 0.6793, 0.875, 0.6957, 0.6157, 0.3043, 0.5093, 0.3043, 0.5093, 0.1957, 0.6157, 0.1957, 0.8207, 0.5543, 0.8043, 0.5543, 0.8043, 0.5, 0.8207, 0.5, 0.6157, 0.5543, 0.5093, 0.5543, 0.5093, 0.4457, 0.6157, 0.4457, 0.6793, 0.5543, 0.6793, 0.5707, 0.6157, 0.5707, 0.6157, 0.5543, 0.6157, 0.8043, 0.5093, 0.8043, 0.5093, 0.6957, 0.6157, 0.6957, 0.6793, 0.6957, 0.6957, 0.6957, 0.6957, 0.75, 0.6793, 0.75, 0.5093, 0.9293, 0.5093, 0.9457, 0.4907, 0.9457, 0.4907, 0.9293, 0.5093, 0.8043, 0.5093, 0.8207, 0.4907, 0.8207, 0.4907, 0.8043, 0.4907, 0.9293, 0.3843, 0.9293, 0.3843, 0.8207, 0.4907, 0.8207, 0.6157, 0.9293, 0.5093, 0.9293, 0.5093, 0.8207, 0.6157, 0.8207, 0.5093, 0.6793, 0.5093, 0.6957, 0.4907, 0.6957, 0.4907, 0.6793, 0.5093, 0.5543, 0.5093, 0.5707, 0.4907, 0.5707, 0.4907, 0.5543, 0.4907, 0.6793, 0.3843, 0.6793, 0.3843, 0.5707, 0.4907, 0.5707, 0.6157, 0.6793, 0.5093, 0.6793, 0.5093, 0.5707, 0.6157, 0.5707, 0.5093, 0.4293, 0.5093, 0.4457, 0.4907, 0.4457, 0.4907, 0.4293, 0.5093, 0.3043, 0.5093, 0.3207, 0.4907, 0.3207, 0.4907, 0.3043, 0.4907, 0.4293, 0.3843, 0.4293, 0.3843, 0.3207, 0.4907, 0.3207, 0.6157, 0.4293, 0.5093, 0.4293, 0.5093, 0.3207, 0.6157, 0.3207, 0.5093, 0.1793, 0.5093, 0.1957, 0.4907, 0.1957, 0.4907, 0.1793, 0.5093, 0.05433, 0.5093, 0.07067, 0.4907, 0.07067, 0.4907, 0.05433, 0.4907, 0.1793, 0.3843, 0.1793, 0.3843, 0.07067, 0.4907, 0.07067, 0.6157, 0.1793, 0.5093, 0.1793, 0.5093, 0.07067, 0.6157, 0.07067, 0.3843, 0.05433, 0.4907, 0.05433, 0.4907, 0.07067, 0.3843, 0.07067, 0.8207, 0.6793, 0.8207, 0.6957, 0.8043, 0.6957, 0.625, 0.875, 0.6793, 0.6957, 0.6793, 0.6793, 0.6793, 0.5707, 0.6793, 0.5543, 0.6957, 0.5543, 0.625, 0.375, 0.8207, 0.5543, 0.8207, 0.5707])
me_cube_022.materials.append(mat_material_018)
me_cube_022.use_remesh_fix_poles = True
me_cube_022.use_remesh_preserve_attributes = False
me_cube_022.use_mirror_vertex_groups = False
me_cube_022.update()
me_icosphere_024 = bpy.data.meshes.new('Icosphere.024')
me_icosphere_024.from_pydata([(0.1625, -0.5, 1.192), (0.5257, 0.0, 1.192), (-0.4253, -0.309, 1.192), (-0.4253, 0.309, 1.192), (0.1625, 0.5, 1.192), (0.1625, -0.5, 1.731), (0.5257, 0.0, 1.731), (-0.4253, -0.309, 1.731), (-0.4253, 0.309, 1.731), (0.1625, 0.5, 1.731)], [], [(3, 2, 7, 8), (1, 4, 9, 6), (2, 0, 5, 7), (4, 3, 8, 9), (0, 1, 6, 5), (6, 9, 8, 7, 5), (1, 0, 2, 3, 4)])
_uv = me_icosphere_024.uv_layers.new(name='UVMap')
_uv.uv.foreach_set('vector', [0.2273, 0.3937, 0.1364, 0.3937, 0.1364, 0.3937, 0.2273, 0.3937, 0.5909, 0.3937, 0.5, 0.3937, 0.5, 0.3937, 0.5909, 0.3937, 0.9545, 0.3937, 0.8636, 0.3937, 0.8636, 0.3937, 0.9545, 0.3937, 0.4091, 0.3937, 0.3182, 0.3937, 0.3182, 0.3937, 0.4091, 0.3937, 0.7727, 0.3937, 0.6818, 0.3937, 0.6818, 0.3937, 0.7727, 0.3937, 0.6818, 0.3937, 0.4091, 0.3937, 0.2273, 0.3937, 0.9545, 0.3937, 0.7727, 0.3937, 0.6818, 0.3937, 0.7727, 0.3937, 0.9545, 0.3937, 0.2273, 0.3937, 0.4091, 0.3937])
me_icosphere_024.materials.append(mat_plafon_011)
me_icosphere_024.use_remesh_fix_poles = True
me_icosphere_024.use_remesh_preserve_attributes = False
me_icosphere_024.use_mirror_vertex_groups = False
me_icosphere_024.update()
me_icosphere_023 = bpy.data.meshes.new('Icosphere.023')
me_icosphere_023.from_pydata([(0.0, 0.0, -1.0), (0.7236, -0.5257, -0.4472), (-0.2764, -0.8506, -0.4472), (-0.8944, 0.0, -0.4472), (-0.2764, 0.8506, -0.4472), (0.7236, 0.5257, -0.4472), (0.2764, -0.8506, 0.4472), (-0.7236, -0.5257, 0.4472), (-0.7236, 0.5257, 0.4472), (0.2764, 0.8506, 0.4472), (0.8944, 0.0, 0.4472), (0.0, 0.0, 1.21), (-0.1625, -0.5, -0.8507), (0.4253, -0.309, -0.8507), (0.2629, -0.809, -0.5257), (0.8506, 0.0, -0.5257), (0.4253, 0.309, -0.8507), (-0.5257, 0.0, -0.8507), (-0.6882, -0.5, -0.5257), (-0.1625, 0.5, -0.8507), (-0.6882, 0.5, -0.5257), (0.2629, 0.809, -0.5257), (0.9511, -0.309, 0.0), (0.9511, 0.309, 0.0), (0.0, -1.0, 0.0), (0.5878, -0.809, 0.0), (-0.9511, -0.309, 0.0), (-0.5878, -0.809, 0.0), (-0.5878, 0.809, 0.0), (-0.9511, 0.309, 0.0), (0.5878, 0.809, 0.0), (0.0, 1.0, 0.0), (0.6882, -0.5, 0.5257), (-0.2629, -0.809, 0.5257), (-0.8506, 0.0, 0.5257), (-0.2629, 0.809, 0.5257), (0.6882, 0.5, 0.5257), (0.1625, -0.5, 1.192), (0.5257, 0.0, 1.192), (-0.4253, -0.309, 1.192), (-0.4253, 0.309, 1.192), (0.1625, 0.5, 1.192)], [], [(0, 13, 12), (1, 13, 15), (0, 12, 17), (0, 17, 19), (0, 19, 16), (1, 15, 22), (2, 14, 24), (3, 18, 26), (4, 20, 28), (5, 21, 30), (1, 22, 25), (2, 24, 27), (3, 26, 29), (4, 28, 31), (5, 30, 23), (6, 32, 37), (7, 33, 39), (8, 34, 40), (9, 35, 41), (10, 36, 38), (38, 41, 11), (38, 36, 41), (36, 9, 41), (41, 40, 11), (41, 35, 40), (35, 8, 40), (40, 39, 11), (40, 34, 39), (34, 7, 39), (39, 37, 11), (39, 33, 37), (33, 6, 37), (37, 38, 11), (37, 32, 38), (32, 10, 38), (23, 36, 10), (23, 30, 36), (30, 9, 36), (31, 35, 9), (31, 28, 35), (28, 8, 35), (29, 34, 8), (29, 26, 34), (26, 7, 34), (27, 33, 7), (27, 24, 33), (24, 6, 33), (25, 32, 6), (25, 22, 32), (22, 10, 32), (30, 31, 9), (30, 21, 31), (21, 4, 31), (28, 29, 8), (28, 20, 29), (20, 3, 29), (26, 27, 7), (26, 18, 27), (18, 2, 27), (24, 25, 6), (24, 14, 25), (14, 1, 25), (22, 23, 10), (22, 15, 23), (15, 5, 23), (16, 21, 5), (16, 19, 21), (19, 4, 21), (19, 20, 4), (19, 17, 20), (17, 3, 20), (17, 18, 3), (17, 12, 18), (12, 2, 18), (15, 16, 5), (15, 13, 16), (13, 0, 16), (12, 14, 2), (12, 13, 14), (13, 1, 14)])
_uv = me_icosphere_023.uv_layers.new(name='UVMap')
_uv.uv.foreach_set('vector', [0.8182, 0.0, 0.7727, 0.07873, 0.8636, 0.07873, 0.7273, 0.1575, 0.6818, 0.07873, 0.6364, 0.1575, 0.09091, 0.0, 0.04545, 0.07873, 0.1364, 0.07873, 0.2727, 0.0, 0.2273, 0.07873, 0.3182, 0.07873, 0.4545, 0.0, 0.4091, 0.07873, 0.5, 0.07873, 0.7273, 0.1575, 0.6364, 0.1575, 0.6818, 0.2362, 0.9091, 0.1575, 0.8182, 0.1575, 0.8636, 0.2362, 0.1818, 0.1575, 0.09091, 0.1575, 0.1364, 0.2362, 0.3636, 0.1575, 0.2727, 0.1575, 0.3182, 0.2362, 0.5455, 0.1575, 0.4545, 0.1575, 0.5, 0.2362, 0.7273, 0.1575, 0.6818, 0.2362, 0.7727, 0.2362, 0.9091, 0.1575, 0.8636, 0.2362, 0.9545, 0.2362, 0.1818, 0.1575, 0.1364, 0.2362, 0.2273, 0.2362, 0.3636, 0.1575, 0.3182, 0.2362, 0.4091, 0.2362, 0.5455, 0.1575, 0.5, 0.2362, 0.5909, 0.2362, 0.8182, 0.3149, 0.7273, 0.3149, 0.7727, 0.3937, 1.0, 0.3149, 0.9091, 0.3149, 0.9545, 0.3937, 0.2727, 0.3149, 0.1818, 0.3149, 0.2273, 0.3937, 0.4545, 0.3149, 0.3636, 0.3149, 0.4091, 0.3937, 0.6364, 0.3149, 0.5455, 0.3149, 0.5909, 0.3937, 0.5909, 0.3937, 0.5, 0.3937, 0.5455, 0.4724, 0.5909, 0.3937, 0.5455, 0.3149, 0.5, 0.3937, 0.5455, 0.3149, 0.4545, 0.3149, 0.5, 0.3937, 0.4091, 0.3937, 0.3182, 0.3937, 0.3636, 0.4724, 0.4091, 0.3937, 0.3636, 0.3149, 0.3182, 0.3937, 0.3636, 0.3149, 0.2727, 0.3149, 0.3182, 0.3937, 0.2273, 0.3937, 0.1364, 0.3937, 0.1818, 0.4724, 0.2273, 0.3937, 0.1818, 0.3149, 0.1364, 0.3937, 0.1818, 0.3149, 0.09091, 0.3149, 0.1364, 0.3937, 0.9545, 0.3937, 0.8636, 0.3937, 0.9091, 0.4724, 0.9545, 0.3937, 0.9091, 0.3149, 0.8636, 0.3937, 0.9091, 0.3149, 0.8182, 0.3149, 0.8636, 0.3937, 0.7727, 0.3937, 0.6818, 0.3937, 0.7273, 0.4724, 0.7727, 0.3937, 0.7273, 0.3149, 0.6818, 0.3937, 0.7273, 0.3149, 0.6364, 0.3149, 0.6818, 0.3937, 0.5909, 0.2362, 0.5455, 0.3149, 0.6364, 0.3149, 0.5909, 0.2362, 0.5, 0.2362, 0.5455, 0.3149, 0.5, 0.2362, 0.4545, 0.3149, 0.5455, 0.3149, 0.4091, 0.2362, 0.3636, 0.3149, 0.4545, 0.3149, 0.4091, 0.2362, 0.3182, 0.2362, 0.3636, 0.3149, 0.3182, 0.2362, 0.2727, 0.3149, 0.3636, 0.3149, 0.2273, 0.2362, 0.1818, 0.3149, 0.2727, 0.3149, 0.2273, 0.2362, 0.1364, 0.2362, 0.1818, 0.3149, 0.1364, 0.2362, 0.09091, 0.3149, 0.1818, 0.3149, 0.9545, 0.2362, 0.9091, 0.3149, 1.0, 0.3149, 0.9545, 0.2362, 0.8636, 0.2362, 0.9091, 0.3149, 0.8636, 0.2362, 0.8182, 0.3149, 0.9091, 0.3149, 0.7727, 0.2362, 0.7273, 0.3149, 0.8182, 0.3149, 0.7727, 0.2362, 0.6818, 0.2362, 0.7273, 0.3149, 0.6818, 0.2362, 0.6364, 0.3149, 0.7273, 0.3149, 0.5, 0.2362, 0.4091, 0.2362, 0.4545, 0.3149, 0.5, 0.2362, 0.4545, 0.1575, 0.4091, 0.2362, 0.4545, 0.1575, 0.3636, 0.1575, 0.4091, 0.2362, 0.3182, 0.2362, 0.2273, 0.2362, 0.2727, 0.3149, 0.3182, 0.2362, 0.2727, 0.1575, 0.2273, 0.2362, 0.2727, 0.1575, 0.1818, 0.1575, 0.2273, 0.2362, 0.1364, 0.2362, 0.04545, 0.2362, 0.09091, 0.3149, 0.1364, 0.2362, 0.09091, 0.1575, 0.04545, 0.2362, 0.09091, 0.1575, 0.0, 0.1575, 0.04545, 0.2362, 0.8636, 0.2362, 0.7727, 0.2362, 0.8182, 0.3149, 0.8636, 0.2362, 0.8182, 0.1575, 0.7727, 0.2362, 0.8182, 0.1575, 0.7273, 0.1575, 0.7727, 0.2362, 0.6818, 0.2362, 0.5909, 0.2362, 0.6364, 0.3149, 0.6818, 0.2362, 0.6364, 0.1575, 0.5909, 0.2362, 0.6364, 0.1575, 0.5455, 0.1575, 0.5909, 0.2362, 0.5, 0.07873, 0.4545, 0.1575, 0.5455, 0.1575, 0.5, 0.07873, 0.4091, 0.07873, 0.4545, 0.1575, 0.4091, 0.07873, 0.3636, 0.1575, 0.4545, 0.1575, 0.3182, 0.07873, 0.2727, 0.1575, 0.3636, 0.1575, 0.3182, 0.07873, 0.2273, 0.07873, 0.2727, 0.1575, 0.2273, 0.07873, 0.1818, 0.1575, 0.2727, 0.1575, 0.1364, 0.07873, 0.09091, 0.1575, 0.1818, 0.1575, 0.1364, 0.07873, 0.04545, 0.07873, 0.09091, 0.1575, 0.04545, 0.07873, 0.0, 0.1575, 0.09091, 0.1575, 0.6364, 0.1575, 0.5909, 0.07873, 0.5455, 0.1575, 0.6364, 0.1575, 0.6818, 0.07873, 0.5909, 0.07873, 0.6818, 0.07873, 0.6364, 0.0, 0.5909, 0.07873, 0.8636, 0.07873, 0.8182, 0.1575, 0.9091, 0.1575, 0.8636, 0.07873, 0.7727, 0.07873, 0.8182, 0.1575, 0.7727, 0.07873, 0.7273, 0.1575, 0.8182, 0.1575])
me_icosphere_023.materials.append(mat_glass_011)
me_icosphere_023.use_remesh_fix_poles = True
me_icosphere_023.use_remesh_preserve_attributes = False
me_icosphere_023.use_mirror_vertex_groups = False
me_icosphere_023.update()
me_cube_025 = bpy.data.meshes.new('Cube.025')
me_cube_025.from_pydata([(-0.1131, -0.2, -0.5653), (-0.2, -0.1131, -0.5653), (-0.2, -0.1131, 10.27), (-0.1131, -0.2, 10.27), (-0.1131, -0.1131, 10.71), (-0.2, 0.1131, -0.5653), (-0.1131, 0.2, -0.5653), (-0.1131, 0.1131, 10.71), (-0.1131, 0.2, 10.27), (-0.2, 0.1131, 10.27), (0.2, -0.1131, -0.5653), (0.1131, -0.2, -0.5653), (0.1131, -0.1131, 10.71), (0.1131, -0.2, 10.27), (0.2, -0.1131, 10.27), (0.1131, 0.2, -0.5653), (0.2, 0.1131, -0.5653), (0.1131, 0.1131, 10.71), (0.2, 0.1131, 10.27), (0.1131, 0.2, 10.27), (-0.2, -0.08693, -0.5653), (-0.2, 0.08693, -0.5653), (-0.2, -0.1131, 5.287), (-0.2, -0.1131, 4.418), (-0.1131, -0.2, 4.418), (-0.1131, -0.2, 5.287), (-0.2, 0.08693, 10.27), (-0.2, -0.08693, 10.27), (-0.1131, -0.08693, 10.71), (-0.1131, 0.08693, 10.71), (-0.2, 0.1131, 4.418), (-0.2, 0.1131, 5.287), (-0.1131, 0.2, 5.287), (-0.1131, 0.2, 4.418), (-0.08693, 0.2, -0.5653), (0.08693, 0.2, -0.5653), (0.08693, 0.2, 10.27), (-0.08693, 0.2, 10.27), (-0.08693, 0.1131, 10.71), (0.08693, 0.1131, 10.71), (0.1131, 0.2, 4.418), (0.1131, 0.2, 5.287), (0.2, 0.1131, 5.287), (0.2, 0.1131, 4.418), (0.2, 0.08693, -0.5653), (0.2, -0.08693, -0.5653), (0.2, -0.08693, 10.27), (0.2, 0.08693, 10.27), (0.1131, 0.08693, 10.71), (0.1131, -0.08693, 10.71), (0.2, -0.1131, 4.418), (0.2, -0.1131, 5.287), (0.1131, -0.2, 5.287), (0.1131, -0.2, 4.418), (0.08693, -0.2, -0.5653), (-0.08693, -0.2, -0.5653), (-0.08693, -0.2, 10.27), (0.08693, -0.2, 10.27), (0.08693, -0.1131, 10.71), (-0.08693, -0.1131, 10.71), (-0.08693, -0.2, 5.287), (-0.08693, -0.2, 4.418), (0.08693, -0.2, 4.418), (0.08693, -0.2, 5.287), (0.2, -0.08693, 5.287), (0.2, -0.08693, 4.418), (0.2, 0.08693, 4.418), (0.2, 0.08693, 5.287), (0.08693, 0.2, 5.287), (0.08693, 0.2, 4.418), (-0.08693, 0.2, 4.418), (-0.08693, 0.2, 5.287), (-0.2, 0.08693, 5.287), (-0.2, 0.08693, 4.418), (-0.2, -0.08693, 4.418), (-0.2, -0.08693, 5.287)], [], [(32, 8, 37, 71), (42, 18, 47, 67), (52, 13, 57, 63), (21, 73, 30, 5), (64, 46, 14, 51), (68, 36, 19, 41), (72, 26, 9, 31), (22, 2, 27, 75), (35, 69, 40, 15), (11, 53, 62, 54), (16, 43, 66, 44), (45, 65, 50, 10), (6, 33, 70, 34), (55, 61, 24, 0), (60, 56, 3, 25), (2, 3, 4), (7, 8, 9), (12, 13, 14), (17, 18, 19), (22, 23, 24, 25), (26, 27, 28, 29), (30, 31, 32, 33), (36, 37, 38, 39), (40, 41, 42, 43), (46, 47, 48, 49), (50, 51, 52, 53), (56, 57, 58, 59), (0, 1, 20, 21, 5, 6, 34, 35, 15, 16, 44, 45, 10, 11, 54, 55), (60, 61, 62, 63), (64, 65, 66, 67), (68, 69, 70, 71), (72, 73, 74, 75), (25, 3, 2, 22), (29, 7, 9, 26), (33, 6, 5, 30), (39, 17, 19, 36), (43, 16, 15, 40), (49, 12, 14, 46), (53, 11, 10, 50), (59, 4, 3, 56), (0, 24, 23, 1), (4, 28, 27, 2), (8, 32, 31, 9), (7, 38, 37, 8), (18, 42, 41, 19), (17, 48, 47, 18), (13, 52, 51, 14), (12, 58, 57, 13), (60, 25, 24, 61), (52, 63, 62, 53), (61, 55, 54, 62), (56, 60, 63, 57), (64, 51, 50, 65), (42, 67, 66, 43), (65, 45, 44, 66), (46, 64, 67, 47), (68, 41, 40, 69), (32, 71, 70, 33), (69, 35, 34, 70), (36, 68, 71, 37), (72, 31, 30, 73), (22, 75, 74, 23), (73, 21, 20, 74), (26, 72, 75, 27), (1, 23, 74, 20), (28, 4, 59, 58, 12, 49, 48, 17, 39, 38, 7, 29)])
_uv = me_cube_025.uv_layers.new(name='UVMap')
_uv.uv.foreach_set('vector', [0.5093, 0.3043, 0.6157, 0.3043, 0.6157, 0.3207, 0.5093, 0.3207, 0.5093, 0.5543, 0.6157, 0.5543, 0.6157, 0.5707, 0.5093, 0.5707, 0.5093, 0.8043, 0.6157, 0.8043, 0.6157, 0.8207, 0.5093, 0.8207, 0.3843, 0.1793, 0.4907, 0.1793, 0.4907, 0.1957, 0.3843, 0.1957, 0.5093, 0.6793, 0.6157, 0.6793, 0.6157, 0.6957, 0.5093, 0.6957, 0.5093, 0.4293, 0.6157, 0.4293, 0.6157, 0.4457, 0.5093, 0.4457, 0.5093, 0.1793, 0.6157, 0.1793, 0.6157, 0.1957, 0.5093, 0.1957, 0.5093, 0.05433, 0.6157, 0.05433, 0.6157, 0.07067, 0.5093, 0.07067, 0.3843, 0.4293, 0.4907, 0.4293, 0.4907, 0.4457, 0.3843, 0.4457, 0.3843, 0.8043, 0.4907, 0.8043, 0.4907, 0.8207, 0.3843, 0.8207, 0.3843, 0.5543, 0.4907, 0.5543, 0.4907, 0.5707, 0.3843, 0.5707, 0.3843, 0.6793, 0.4907, 0.6793, 0.4907, 0.6957, 0.3843, 0.6957, 0.3843, 0.3043, 0.4907, 0.3043, 0.4907, 0.3207, 0.3843, 0.3207, 0.3843, 0.9293, 0.4907, 0.9293, 0.4907, 0.9457, 0.3843, 0.9457, 0.5093, 0.9293, 0.6157, 0.9293, 0.6157, 0.9457, 0.5093, 0.9457, 0.6157, 0.05433, 0.6157, 0.0, 0.625, 0.05433, 0.8207, 0.5543, 0.8207, 0.5, 0.875, 0.5543, 0.6793, 0.6957, 0.6793, 0.75, 0.625, 0.6957, 0.6793, 0.5543, 0.625, 0.5543, 0.6793, 0.5, 0.5093, 0.05433, 0.5, 0.05433, 0.5, 0.0, 0.5093, 0.0, 0.6157, 0.1793, 0.6157, 0.125, 0.625, 0.125, 0.625, 0.1793, 0.4907, 0.1957, 0.5093, 0.1957, 0.5093, 0.3043, 0.4907, 0.3043, 0.6157, 0.4293, 0.6157, 0.375, 0.625, 0.375, 0.625, 0.4293, 0.4907, 0.4457, 0.5093, 0.4457, 0.5093, 0.5543, 0.4907, 0.5543, 0.6157, 0.6793, 0.6157, 0.5707, 0.6793, 0.5707, 0.6793, 0.6793, 0.4907, 0.6957, 0.5093, 0.6957, 0.5093, 0.8043, 0.4907, 0.8043, 0.6157, 0.9293, 0.6157, 0.875, 0.625, 0.875, 0.625, 0.9293, 0.3843, 0.9457, 0.3843, 0.05433, 0.3843, 0.07067, 0.3843, 0.1793, 0.3843, 0.1957, 0.3843, 0.3043, 0.3843, 0.3207, 0.3843, 0.4293, 0.3843, 0.4457, 0.3843, 0.5543, 0.3843, 0.5707, 0.3843, 0.6793, 0.3843, 0.6957, 0.3843, 0.8043, 0.3843, 0.8207, 0.3843, 0.9293, 0.5093, 0.9293, 0.4907, 0.9293, 0.4907, 0.8207, 0.5093, 0.8207, 0.5093, 0.6793, 0.4907, 0.6793, 0.4907, 0.5707, 0.5093, 0.5707, 0.5093, 0.4293, 0.4907, 0.4293, 0.4907, 0.3207, 0.5093, 0.3207, 0.5093, 0.1793, 0.4907, 0.1793, 0.4907, 0.07067, 0.5093, 0.07067, 0.5093, 0.9457, 0.6157, 0.9457, 0.6157, 1.0, 0.5093, 1.0, 0.8207, 0.5707, 0.8207, 0.5543, 0.875, 0.5543, 0.875, 0.5707, 0.4907, 0.3043, 0.3843, 0.3043, 0.3843, 0.1957, 0.4907, 0.1957, 0.6957, 0.5543, 0.6793, 0.5543, 0.6793, 0.5, 0.6957, 0.5, 0.4907, 0.5543, 0.3843, 0.5543, 0.3843, 0.4457, 0.4907, 0.4457, 0.6793, 0.6793, 0.6793, 0.6957, 0.6157, 0.6957, 0.6157, 0.6793, 0.4907, 0.8043, 0.3843, 0.8043, 0.3843, 0.6957, 0.4907, 0.6957, 0.8043, 0.6957, 0.8207, 0.6957, 0.8207, 0.75, 0.8043, 0.75, 0.3843, 0.9457, 0.4907, 0.9457, 0.4907, 1.0, 0.3843, 1.0, 0.8207, 0.6957, 0.8207, 0.6793, 0.875, 0.6793, 0.875, 0.6957, 0.6157, 0.3043, 0.5093, 0.3043, 0.5093, 0.1957, 0.6157, 0.1957, 0.8207, 0.5543, 0.8043, 0.5543, 0.8043, 0.5, 0.8207, 0.5, 0.6157, 0.5543, 0.5093, 0.5543, 0.5093, 0.4457, 0.6157, 0.4457, 0.6793, 0.5543, 0.6793, 0.5707, 0.6157, 0.5707, 0.6157, 0.5543, 0.6157, 0.8043, 0.5093, 0.8043, 0.5093, 0.6957, 0.6157, 0.6957, 0.6793, 0.6957, 0.6957, 0.6957, 0.6957, 0.75, 0.6793, 0.75, 0.5093, 0.9293, 0.5093, 0.9457, 0.4907, 0.9457, 0.4907, 0.9293, 0.5093, 0.8043, 0.5093, 0.8207, 0.4907, 0.8207, 0.4907, 0.8043, 0.4907, 0.9293, 0.3843, 0.9293, 0.3843, 0.8207, 0.4907, 0.8207, 0.6157, 0.9293, 0.5093, 0.9293, 0.5093, 0.8207, 0.6157, 0.8207, 0.5093, 0.6793, 0.5093, 0.6957, 0.4907, 0.6957, 0.4907, 0.6793, 0.5093, 0.5543, 0.5093, 0.5707, 0.4907, 0.5707, 0.4907, 0.5543, 0.4907, 0.6793, 0.3843, 0.6793, 0.3843, 0.5707, 0.4907, 0.5707, 0.6157, 0.6793, 0.5093, 0.6793, 0.5093, 0.5707, 0.6157, 0.5707, 0.5093, 0.4293, 0.5093, 0.4457, 0.4907, 0.4457, 0.4907, 0.4293, 0.5093, 0.3043, 0.5093, 0.3207, 0.4907, 0.3207, 0.4907, 0.3043, 0.4907, 0.4293, 0.3843, 0.4293, 0.3843, 0.3207, 0.4907, 0.3207, 0.6157, 0.4293, 0.5093, 0.4293, 0.5093, 0.3207, 0.6157, 0.3207, 0.5093, 0.1793, 0.5093, 0.1957, 0.4907, 0.1957, 0.4907, 0.1793, 0.5093, 0.05433, 0.5093, 0.07067, 0.4907, 0.07067, 0.4907, 0.05433, 0.4907, 0.1793, 0.3843, 0.1793, 0.3843, 0.07067, 0.4907, 0.07067, 0.6157, 0.1793, 0.5093, 0.1793, 0.5093, 0.07067, 0.6157, 0.07067, 0.3843, 0.05433, 0.4907, 0.05433, 0.4907, 0.07067, 0.3843, 0.07067, 0.8207, 0.6793, 0.8207, 0.6957, 0.8043, 0.6957, 0.625, 0.875, 0.6793, 0.6957, 0.6793, 0.6793, 0.6793, 0.5707, 0.6793, 0.5543, 0.6957, 0.5543, 0.625, 0.375, 0.8207, 0.5543, 0.8207, 0.5707])
me_cube_025.materials.append(mat_material_019)
me_cube_025.use_remesh_fix_poles = True
me_cube_025.use_remesh_preserve_attributes = False
me_cube_025.use_mirror_vertex_groups = False
me_cube_025.update()
me_icosphere_026 = bpy.data.meshes.new('Icosphere.026')
me_icosphere_026.from_pydata([(0.0, 0.0, -1.0), (0.7236, -0.5257, -0.4472), (-0.2764, -0.8506, -0.4472), (-0.8944, 0.0, -0.4472), (-0.2764, 0.8506, -0.4472), (0.7236, 0.5257, -0.4472), (0.2764, -0.8506, 0.4472), (-0.7236, -0.5257, 0.4472), (-0.7236, 0.5257, 0.4472), (0.2764, 0.8506, 0.4472), (0.8944, 0.0, 0.4472), (0.0, 0.0, 1.21), (-0.1625, -0.5, -0.8507), (0.4253, -0.309, -0.8507), (0.2629, -0.809, -0.5257), (0.8506, 0.0, -0.5257), (0.4253, 0.309, -0.8507), (-0.5257, 0.0, -0.8507), (-0.6882, -0.5, -0.5257), (-0.1625, 0.5, -0.8507), (-0.6882, 0.5, -0.5257), (0.2629, 0.809, -0.5257), (0.9511, -0.309, 0.0), (0.9511, 0.309, 0.0), (0.0, -1.0, 0.0), (0.5878, -0.809, 0.0), (-0.9511, -0.309, 0.0), (-0.5878, -0.809, 0.0), (-0.5878, 0.809, 0.0), (-0.9511, 0.309, 0.0), (0.5878, 0.809, 0.0), (0.0, 1.0, 0.0), (0.6882, -0.5, 0.5257), (-0.2629, -0.809, 0.5257), (-0.8506, 0.0, 0.5257), (-0.2629, 0.809, 0.5257), (0.6882, 0.5, 0.5257), (0.1625, -0.5, 1.192), (0.5257, 0.0, 1.192), (-0.4253, -0.309, 1.192), (-0.4253, 0.309, 1.192), (0.1625, 0.5, 1.192)], [], [(0, 13, 12), (1, 13, 15), (0, 12, 17), (0, 17, 19), (0, 19, 16), (1, 15, 22), (2, 14, 24), (3, 18, 26), (4, 20, 28), (5, 21, 30), (1, 22, 25), (2, 24, 27), (3, 26, 29), (4, 28, 31), (5, 30, 23), (6, 32, 37), (7, 33, 39), (8, 34, 40), (9, 35, 41), (10, 36, 38), (38, 41, 11), (38, 36, 41), (36, 9, 41), (41, 40, 11), (41, 35, 40), (35, 8, 40), (40, 39, 11), (40, 34, 39), (34, 7, 39), (39, 37, 11), (39, 33, 37), (33, 6, 37), (37, 38, 11), (37, 32, 38), (32, 10, 38), (23, 36, 10), (23, 30, 36), (30, 9, 36), (31, 35, 9), (31, 28, 35), (28, 8, 35), (29, 34, 8), (29, 26, 34), (26, 7, 34), (27, 33, 7), (27, 24, 33), (24, 6, 33), (25, 32, 6), (25, 22, 32), (22, 10, 32), (30, 31, 9), (30, 21, 31), (21, 4, 31), (28, 29, 8), (28, 20, 29), (20, 3, 29), (26, 27, 7), (26, 18, 27), (18, 2, 27), (24, 25, 6), (24, 14, 25), (14, 1, 25), (22, 23, 10), (22, 15, 23), (15, 5, 23), (16, 21, 5), (16, 19, 21), (19, 4, 21), (19, 20, 4), (19, 17, 20), (17, 3, 20), (17, 18, 3), (17, 12, 18), (12, 2, 18), (15, 16, 5), (15, 13, 16), (13, 0, 16), (12, 14, 2), (12, 13, 14), (13, 1, 14)])
_uv = me_icosphere_026.uv_layers.new(name='UVMap')
_uv.uv.foreach_set('vector', [0.8182, 0.0, 0.7727, 0.07873, 0.8636, 0.07873, 0.7273, 0.1575, 0.6818, 0.07873, 0.6364, 0.1575, 0.09091, 0.0, 0.04545, 0.07873, 0.1364, 0.07873, 0.2727, 0.0, 0.2273, 0.07873, 0.3182, 0.07873, 0.4545, 0.0, 0.4091, 0.07873, 0.5, 0.07873, 0.7273, 0.1575, 0.6364, 0.1575, 0.6818, 0.2362, 0.9091, 0.1575, 0.8182, 0.1575, 0.8636, 0.2362, 0.1818, 0.1575, 0.09091, 0.1575, 0.1364, 0.2362, 0.3636, 0.1575, 0.2727, 0.1575, 0.3182, 0.2362, 0.5455, 0.1575, 0.4545, 0.1575, 0.5, 0.2362, 0.7273, 0.1575, 0.6818, 0.2362, 0.7727, 0.2362, 0.9091, 0.1575, 0.8636, 0.2362, 0.9545, 0.2362, 0.1818, 0.1575, 0.1364, 0.2362, 0.2273, 0.2362, 0.3636, 0.1575, 0.3182, 0.2362, 0.4091, 0.2362, 0.5455, 0.1575, 0.5, 0.2362, 0.5909, 0.2362, 0.8182, 0.3149, 0.7273, 0.3149, 0.7727, 0.3937, 1.0, 0.3149, 0.9091, 0.3149, 0.9545, 0.3937, 0.2727, 0.3149, 0.1818, 0.3149, 0.2273, 0.3937, 0.4545, 0.3149, 0.3636, 0.3149, 0.4091, 0.3937, 0.6364, 0.3149, 0.5455, 0.3149, 0.5909, 0.3937, 0.5909, 0.3937, 0.5, 0.3937, 0.5455, 0.4724, 0.5909, 0.3937, 0.5455, 0.3149, 0.5, 0.3937, 0.5455, 0.3149, 0.4545, 0.3149, 0.5, 0.3937, 0.4091, 0.3937, 0.3182, 0.3937, 0.3636, 0.4724, 0.4091, 0.3937, 0.3636, 0.3149, 0.3182, 0.3937, 0.3636, 0.3149, 0.2727, 0.3149, 0.3182, 0.3937, 0.2273, 0.3937, 0.1364, 0.3937, 0.1818, 0.4724, 0.2273, 0.3937, 0.1818, 0.3149, 0.1364, 0.3937, 0.1818, 0.3149, 0.09091, 0.3149, 0.1364, 0.3937, 0.9545, 0.3937, 0.8636, 0.3937, 0.9091, 0.4724, 0.9545, 0.3937, 0.9091, 0.3149, 0.8636, 0.3937, 0.9091, 0.3149, 0.8182, 0.3149, 0.8636, 0.3937, 0.7727, 0.3937, 0.6818, 0.3937, 0.7273, 0.4724, 0.7727, 0.3937, 0.7273, 0.3149, 0.6818, 0.3937, 0.7273, 0.3149, 0.6364, 0.3149, 0.6818, 0.3937, 0.5909, 0.2362, 0.5455, 0.3149, 0.6364, 0.3149, 0.5909, 0.2362, 0.5, 0.2362, 0.5455, 0.3149, 0.5, 0.2362, 0.4545, 0.3149, 0.5455, 0.3149, 0.4091, 0.2362, 0.3636, 0.3149, 0.4545, 0.3149, 0.4091, 0.2362, 0.3182, 0.2362, 0.3636, 0.3149, 0.3182, 0.2362, 0.2727, 0.3149, 0.3636, 0.3149, 0.2273, 0.2362, 0.1818, 0.3149, 0.2727, 0.3149, 0.2273, 0.2362, 0.1364, 0.2362, 0.1818, 0.3149, 0.1364, 0.2362, 0.09091, 0.3149, 0.1818, 0.3149, 0.9545, 0.2362, 0.9091, 0.3149, 1.0, 0.3149, 0.9545, 0.2362, 0.8636, 0.2362, 0.9091, 0.3149, 0.8636, 0.2362, 0.8182, 0.3149, 0.9091, 0.3149, 0.7727, 0.2362, 0.7273, 0.3149, 0.8182, 0.3149, 0.7727, 0.2362, 0.6818, 0.2362, 0.7273, 0.3149, 0.6818, 0.2362, 0.6364, 0.3149, 0.7273, 0.3149, 0.5, 0.2362, 0.4091, 0.2362, 0.4545, 0.3149, 0.5, 0.2362, 0.4545, 0.1575, 0.4091, 0.2362, 0.4545, 0.1575, 0.3636, 0.1575, 0.4091, 0.2362, 0.3182, 0.2362, 0.2273, 0.2362, 0.2727, 0.3149, 0.3182, 0.2362, 0.2727, 0.1575, 0.2273, 0.2362, 0.2727, 0.1575, 0.1818, 0.1575, 0.2273, 0.2362, 0.1364, 0.2362, 0.04545, 0.2362, 0.09091, 0.3149, 0.1364, 0.2362, 0.09091, 0.1575, 0.04545, 0.2362, 0.09091, 0.1575, 0.0, 0.1575, 0.04545, 0.2362, 0.8636, 0.2362, 0.7727, 0.2362, 0.8182, 0.3149, 0.8636, 0.2362, 0.8182, 0.1575, 0.7727, 0.2362, 0.8182, 0.1575, 0.7273, 0.1575, 0.7727, 0.2362, 0.6818, 0.2362, 0.5909, 0.2362, 0.6364, 0.3149, 0.6818, 0.2362, 0.6364, 0.1575, 0.5909, 0.2362, 0.6364, 0.1575, 0.5455, 0.1575, 0.5909, 0.2362, 0.5, 0.07873, 0.4545, 0.1575, 0.5455, 0.1575, 0.5, 0.07873, 0.4091, 0.07873, 0.4545, 0.1575, 0.4091, 0.07873, 0.3636, 0.1575, 0.4545, 0.1575, 0.3182, 0.07873, 0.2727, 0.1575, 0.3636, 0.1575, 0.3182, 0.07873, 0.2273, 0.07873, 0.2727, 0.1575, 0.2273, 0.07873, 0.1818, 0.1575, 0.2727, 0.1575, 0.1364, 0.07873, 0.09091, 0.1575, 0.1818, 0.1575, 0.1364, 0.07873, 0.04545, 0.07873, 0.09091, 0.1575, 0.04545, 0.07873, 0.0, 0.1575, 0.09091, 0.1575, 0.6364, 0.1575, 0.5909, 0.07873, 0.5455, 0.1575, 0.6364, 0.1575, 0.6818, 0.07873, 0.5909, 0.07873, 0.6818, 0.07873, 0.6364, 0.0, 0.5909, 0.07873, 0.8636, 0.07873, 0.8182, 0.1575, 0.9091, 0.1575, 0.8636, 0.07873, 0.7727, 0.07873, 0.8182, 0.1575, 0.7727, 0.07873, 0.7273, 0.1575, 0.8182, 0.1575])
me_icosphere_026.materials.append(mat_glass_012)
me_icosphere_026.use_remesh_fix_poles = True
me_icosphere_026.use_remesh_preserve_attributes = False
me_icosphere_026.use_mirror_vertex_groups = False
me_icosphere_026.update()
me_icosphere_025 = bpy.data.meshes.new('Icosphere.025')
me_icosphere_025.from_pydata([(0.1625, -0.5, 1.192), (0.5257, 0.0, 1.192), (-0.4253, -0.309, 1.192), (-0.4253, 0.309, 1.192), (0.1625, 0.5, 1.192), (0.1625, -0.5, 1.731), (0.5257, 0.0, 1.731), (-0.4253, -0.309, 1.731), (-0.4253, 0.309, 1.731), (0.1625, 0.5, 1.731)], [], [(3, 2, 7, 8), (1, 4, 9, 6), (2, 0, 5, 7), (4, 3, 8, 9), (0, 1, 6, 5), (6, 9, 8, 7, 5), (1, 0, 2, 3, 4)])
_uv = me_icosphere_025.uv_layers.new(name='UVMap')
_uv.uv.foreach_set('vector', [0.2273, 0.3937, 0.1364, 0.3937, 0.1364, 0.3937, 0.2273, 0.3937, 0.5909, 0.3937, 0.5, 0.3937, 0.5, 0.3937, 0.5909, 0.3937, 0.9545, 0.3937, 0.8636, 0.3937, 0.8636, 0.3937, 0.9545, 0.3937, 0.4091, 0.3937, 0.3182, 0.3937, 0.3182, 0.3937, 0.4091, 0.3937, 0.7727, 0.3937, 0.6818, 0.3937, 0.6818, 0.3937, 0.7727, 0.3937, 0.6818, 0.3937, 0.4091, 0.3937, 0.2273, 0.3937, 0.9545, 0.3937, 0.7727, 0.3937, 0.6818, 0.3937, 0.7727, 0.3937, 0.9545, 0.3937, 0.2273, 0.3937, 0.4091, 0.3937])
me_icosphere_025.materials.append(mat_plafon_012)
me_icosphere_025.use_remesh_fix_poles = True
me_icosphere_025.use_remesh_preserve_attributes = False
me_icosphere_025.use_mirror_vertex_groups = False
me_icosphere_025.update()
me_cube_038 = bpy.data.meshes.new('Cube.038')
me_cube_038.from_pydata([(-1.0, -25.12, -1.0), (-1.0, -25.12, 1.0), (-1.0, 22.4, -1.0), (-1.0, 22.4, 1.0), (1.0, -25.12, -1.0), (1.0, -25.12, 1.0), (1.0, 22.4, -1.0), (1.0, 22.4, 1.0)], [], [(0, 1, 3, 2), (2, 3, 7, 6), (6, 7, 5, 4), (4, 5, 1, 0), (2, 6, 4, 0), (7, 3, 1, 5)])
_uv = me_cube_038.uv_layers.new(name='UVMap')
_uv.uv.foreach_set('vector', [0.375, 0.0, 0.625, 0.0, 0.625, 0.25, 0.375, 0.25, 0.375, 0.25, 0.625, 0.25, 0.625, 0.5, 0.375, 0.5, 0.375, 0.5, 0.625, 0.5, 0.625, 0.75, 0.375, 0.75, 0.375, 0.75, 0.625, 0.75, 0.625, 1.0, 0.375, 1.0, 0.125, 0.5, 0.375, 0.5, 0.375, 0.75, 0.125, 0.75, 0.625, 0.5, 0.875, 0.5, 0.875, 0.75, 0.625, 0.75])
me_cube_038.materials.append(mat_material_026)
me_cube_038.use_remesh_fix_poles = True
me_cube_038.use_remesh_preserve_attributes = False
me_cube_038.use_mirror_vertex_groups = False
me_cube_038.update()
me_cube_039 = bpy.data.meshes.new('Cube.039')
me_cube_039.from_pydata([(-1.0, -25.12, -1.0), (-1.0, -25.12, 1.0), (-1.0, 22.4, -1.0), (-1.0, 22.4, 1.0), (1.0, -25.12, -1.0), (1.0, -25.12, 1.0), (1.0, 22.4, -1.0), (1.0, 22.4, 1.0)], [], [(0, 1, 3, 2), (2, 3, 7, 6), (6, 7, 5, 4), (4, 5, 1, 0), (2, 6, 4, 0), (7, 3, 1, 5)])
_uv = me_cube_039.uv_layers.new(name='UVMap')
_uv.uv.foreach_set('vector', [0.375, 0.0, 0.625, 0.0, 0.625, 0.25, 0.375, 0.25, 0.375, 0.25, 0.625, 0.25, 0.625, 0.5, 0.375, 0.5, 0.375, 0.5, 0.625, 0.5, 0.625, 0.75, 0.375, 0.75, 0.375, 0.75, 0.625, 0.75, 0.625, 1.0, 0.375, 1.0, 0.125, 0.5, 0.375, 0.5, 0.375, 0.75, 0.125, 0.75, 0.625, 0.5, 0.875, 0.5, 0.875, 0.75, 0.625, 0.75])
me_cube_039.materials.append(mat_material_027)
me_cube_039.use_remesh_fix_poles = True
me_cube_039.use_remesh_preserve_attributes = False
me_cube_039.use_mirror_vertex_groups = False
me_cube_039.update()

# ---- objects
ob_cube_002 = bpy.data.objects.new('Cube.002', me_cube_003)
ob_icosphere = bpy.data.objects.new('Icosphere', me_icosphere_001)
ob_icosphere_001 = bpy.data.objects.new('Icosphere.001', me_icosphere_002)
ob_cube_005 = bpy.data.objects.new('Cube.005', me_cube_023)
ob_cube_004 = bpy.data.objects.new('Cube.004', me_cube_022)
ob_icosphere_005 = bpy.data.objects.new('Icosphere.005', me_icosphere_024)
ob_icosphere_004 = bpy.data.objects.new('Icosphere.004', me_icosphere_023)
ob_cube_008 = bpy.data.objects.new('Cube.008', me_cube_025)
ob_icosphere_007 = bpy.data.objects.new('Icosphere.007', me_icosphere_026)
ob_icosphere_006 = bpy.data.objects.new('Icosphere.006', me_icosphere_025)
ob_cube_001 = bpy.data.objects.new('Cube.001', me_cube_038)
ob_cube_003 = bpy.data.objects.new('Cube.003', me_cube_039)

# ---- transforms, parenting, visibility, modifiers, constraints
ob_cube_002.location = (-3.051, 1.482, -1.626)
ob_cube_002.scale = (0.5, 0.5, 0.5)
ob_cube_002.lineart.crease_threshold = 0.0
ob_icosphere.location = (-3.052, -0.9034, 3.422)
ob_icosphere.scale = (0.1764, 0.1764, 0.1764)
ob_icosphere.lineart.crease_threshold = 0.0
ob_icosphere_001.location = (-3.052, -0.9034, 3.422)
ob_icosphere_001.rotation_euler = (0.0, -0.0, 1.571)
ob_icosphere_001.scale = (0.1764, 0.1764, 0.1764)
ob_icosphere_001.lineart.crease_threshold = 0.0
ob_cube_005.location = (10.95, 0.3511, 3.779)
ob_cube_005.scale = (0.05291, 0.05291, 0.05291)
ob_cube_005.lineart.crease_threshold = 0.0
ob_cube_004.location = (10.95, 1.482, -1.626)
ob_cube_004.scale = (0.5, 0.5, 0.5)
ob_cube_004.lineart.crease_threshold = 0.0
ob_icosphere_005.location = (10.95, -0.9034, 3.422)
ob_icosphere_005.rotation_euler = (0.0, -0.0, 1.571)
ob_icosphere_005.scale = (0.1764, 0.1764, 0.1764)
ob_icosphere_005.lineart.crease_threshold = 0.0
ob_icosphere_004.location = (10.95, -0.9034, 3.422)
ob_icosphere_004.scale = (0.1764, 0.1764, 0.1764)
ob_icosphere_004.lineart.crease_threshold = 0.0
ob_cube_008.location = (-10.05, 1.482, -1.626)
ob_cube_008.scale = (0.5, 0.5, 0.5)
ob_cube_008.lineart.crease_threshold = 0.0
ob_icosphere_007.location = (-10.05, -0.9034, 3.422)
ob_icosphere_007.scale = (0.1764, 0.1764, 0.1764)
ob_icosphere_007.lineart.crease_threshold = 0.0
ob_icosphere_006.location = (-10.05, -0.9034, 3.422)
ob_icosphere_006.rotation_euler = (0.0, -0.0, 1.571)
ob_icosphere_006.scale = (0.1764, 0.1764, 0.1764)
ob_icosphere_006.lineart.crease_threshold = 0.0
ob_cube_001.location = (-3.05, 0.3511, 3.779)
ob_cube_001.scale = (0.05291, 0.05291, 0.05291)
ob_cube_001.lineart.crease_threshold = 0.0
ob_cube_003.location = (-10.05, 0.3511, 3.779)
ob_cube_003.scale = (0.05291, 0.05291, 0.05291)
ob_cube_003.lineart.crease_threshold = 0.0

# ---- collection membership
scene.collection.objects.link(ob_cube_002)
scene.collection.objects.link(ob_icosphere)
scene.collection.objects.link(ob_icosphere_001)
scene.collection.objects.link(ob_cube_005)
scene.collection.objects.link(ob_cube_004)
scene.collection.objects.link(ob_icosphere_005)
scene.collection.objects.link(ob_icosphere_004)
scene.collection.objects.link(ob_cube_008)
scene.collection.objects.link(ob_icosphere_007)
scene.collection.objects.link(ob_icosphere_006)
scene.collection.objects.link(ob_cube_001)
scene.collection.objects.link(ob_cube_003)

# ---- scene / render settings (as saved in the file)
scene.frame_start = 1; scene.frame_end = 250; scene.frame_set(1)
scene.render.engine = 'BLENDER_EEVEE_NEXT'
scene.cycles.use_denoising = False
scene.cycles.samples = 128
scene.cycles.sampling_pattern = 'TABULATED_SOBOL'
scene.cycles.use_adaptive_sampling = False
scene.cycles.use_light_tree = False
scene.view_settings.view_transform = 'Filmic'
bpy.context.view_layer.update()

# ---- added for rendering (the .blend has no active camera and no usable light): camera, sun
cam_auto = bpy.data.cameras.new('AutoCamera')
cam_auto.lens = 50.0
cam_auto.sensor_width = 36.0
cam_auto.clip_end = 1000.0
ob_auto_camera = bpy.data.objects.new('AutoCamera', cam_auto)
scene.collection.objects.link(ob_auto_camera)
ob_auto_camera.location = (21.0378, -24.457, 17.4339)
ob_auto_camera.rotation_euler = (1.09748, -7.21219e-08, 0.694738)
scene.camera = ob_auto_camera
light_auto_sun = bpy.data.lights.new('AutoSun', 'SUN')
light_auto_sun.energy = 3.0
light_auto_sun.angle = 0.0523599
ob_auto_sun = bpy.data.objects.new('AutoSun', light_auto_sun)
scene.collection.objects.link(ob_auto_sun)
ob_auto_sun.rotation_euler = (0.872665, 0.174533, 0.523599)
bpy.context.view_layer.update()
